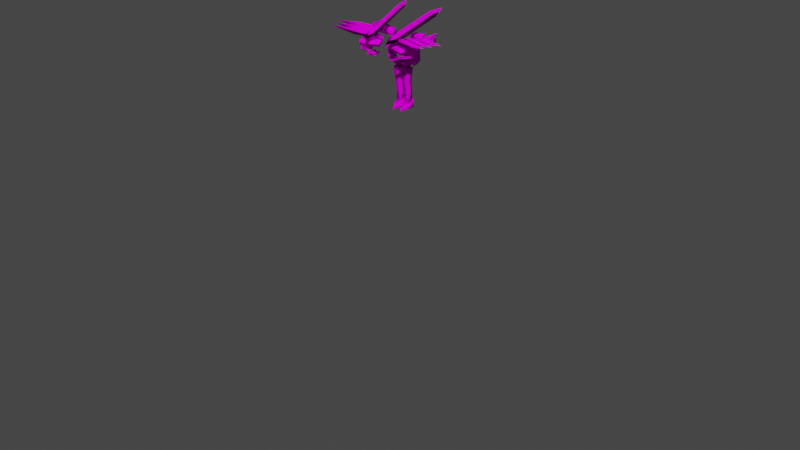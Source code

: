 # Source: s4.blend  (saved by Blender 2.93.21; exported with 4.5.12 LTS)
import bpy
from mathutils import Matrix  # noqa: F401  (used for matrix-valued properties, if any)

bpy.ops.wm.read_factory_settings(use_empty=True)
scene = bpy.context.scene
scene.name = 'Scene'

# ---- collections
col_maindata = bpy.data.collections.new('maindata'); scene.collection.children.link(col_maindata)
col_s4 = bpy.data.collections.new('s4'); scene.collection.children.link(col_s4)
col_h1 = bpy.data.collections.new('h1'); col_s4.children.link(col_h1)
col_a26 = bpy.data.collections.new('a26'); col_s4.children.link(col_a26)
col_b26 = bpy.data.collections.new('b26'); col_s4.children.link(col_b26)
col_l18 = bpy.data.collections.new('l18'); col_s4.children.link(col_l18)
col_r34 = bpy.data.collections.new('r34'); col_s4.children.link(col_r34)
col_r38 = bpy.data.collections.new('r38'); col_s4.children.link(col_r38)
col_r486 = bpy.data.collections.new('r486'); col_s4.children.link(col_r486)
col_bk = bpy.data.collections.new('bk'); scene.collection.children.link(col_bk)
col_b322 = bpy.data.collections.new('b322'); col_bk.children.link(col_b322)
col_a250 = bpy.data.collections.new('a250'); col_bk.children.link(col_a250)
col_l274 = bpy.data.collections.new('l274'); col_bk.children.link(col_l274)
col_r518 = bpy.data.collections.new('r518'); col_bk.children.link(col_r518)
col_r522 = bpy.data.collections.new('r522'); col_bk.children.link(col_r522)

# ---- images (referenced by path relative to the original .blend; pixels are not part of the script)
import os
ASSET_DIR = os.environ.get("B2B_ASSET_DIR", "")  # directory of the original .blend (textures are referenced by path, not embedded)
HERE = os.path.dirname(os.path.abspath(__file__))  # packed textures are extracted next to this script under _unpacked/

def load_image(name, relpath, width, height, colorspace="sRGB"):
    """Load a texture the original file referenced (path relative to the .blend, or extracted next to this script)."""
    p = next((c for c in (os.path.join(HERE, relpath), os.path.join(ASSET_DIR, relpath)) if relpath and os.path.exists(c)), "")
    if p:
        img = bpy.data.images.load(p, check_existing=True)
        img.name = name
    else:  # same state as the original file: an image datablock whose file is absent (Cycles renders it pink)
        img = bpy.data.images.new(name, width, height)
        img.source = "FILE"
        img.filepath = "//" + (relpath or name)
    img.colorspace_settings.name = colorspace
    return img
img_s4__png = load_image('s4_.png', 's4_.png', 1024, 1024, 'sRGB')
img_s4b_png = load_image('s4b.png', 's4b.png', 1024, 1024, 'sRGB')

# ---- materials (node trees are filled in below, after node groups)
mat_0maintex = bpy.data.materials.new('0maintex')
mat_0maintex.use_transparent_shadow = False
mat_maintex = bpy.data.materials.new('maintex')
mat_bk = bpy.data.materials.new('bk')
mat_bk.use_transparent_shadow = False

# ---- node groups
ng_auto_smooth = bpy.data.node_groups.new('Auto Smooth', 'GeometryNodeTree')
_s = ng_auto_smooth.interface.new_socket(name='Geometry', in_out='OUTPUT', socket_type='NodeSocketGeometry')
_s = ng_auto_smooth.interface.new_socket(name='Geometry', in_out='INPUT', socket_type='NodeSocketGeometry')
_s = ng_auto_smooth.interface.new_socket(name='Angle', in_out='INPUT', socket_type='NodeSocketFloat')
_s.subtype = 'ANGLE'
_s.min_value = 0.0
_s.max_value = 3.142
ng_auto_smooth.is_modifier = True
_N = ng_auto_smooth.nodes; _L = ng_auto_smooth.links
n0 = _N.new('NodeGroupOutput'); n0.name = 'Group Output'; n0.location = (480, -100)
n1 = _N.new('NodeGroupInput'); n1.name = 'Group Input'; n1.location = (-420, -300)
n2 = _N.new('NodeGroupInput'); n2.name = 'Group Input.001'; n2.location = (-60, -100)
n3 = _N.new('GeometryNodeSetShadeSmooth'); n3.name = 'Set Shade Smooth'; n3.location = (120, -100)
n3.domain = 'EDGE'
n4 = _N.new('GeometryNodeSetShadeSmooth'); n4.name = 'Set Shade Smooth.001'; n4.location = (300, -100)
n5 = _N.new('GeometryNodeInputMeshEdgeAngle'); n5.name = 'Edge Angle'; n5.location = (-420, -220)
n6 = _N.new('GeometryNodeInputEdgeSmooth'); n6.name = 'Is Edge Smooth'; n6.location = (-60, -160)
n7 = _N.new('GeometryNodeInputShadeSmooth'); n7.name = 'Is Face Smooth'; n7.location = (-240, -340)
n8 = _N.new('FunctionNodeBooleanMath'); n8.name = 'Boolean Math'; n8.location = (-60, -220)
n9 = _N.new('FunctionNodeCompare'); n9.name = 'Compare'; n9.location = (-240, -180)
n9.operation = 'LESS_EQUAL'
_L.new(n5.outputs[0], n9.inputs[0])
_L.new(n4.outputs[0], n0.inputs[0])
_L.new(n1.outputs[1], n9.inputs[1])
_L.new(n9.outputs[0], n8.inputs[0])
_L.new(n7.outputs[0], n8.inputs[1])
_L.new(n2.outputs[0], n3.inputs[0])
_L.new(n6.outputs[0], n3.inputs[1])
_L.new(n3.outputs[0], n4.inputs[0])
_L.new(n8.outputs[0], n3.inputs[2])
n0.is_active_output = True

# ---- material node trees
mat_0maintex.use_nodes = True; mat_0maintex.node_tree.nodes.clear()
_N = mat_0maintex.node_tree.nodes; _L = mat_0maintex.node_tree.links
n0 = _N.new('ShaderNodeOutputMaterial'); n0.name = 'Material Output'; n0.location = (300, 300)
n1 = _N.new('ShaderNodeBsdfPrincipled'); n1.name = 'Principled BSDF'; n1.location = (10, 300)
n1.distribution = 'GGX'
n1.subsurface_method = 'BURLEY'
n1.inputs[2].default_value = 0.0
n1.inputs[3].default_value = 1.45
n1.inputs[13].default_value = 0.0
n1.inputs[27].default_value = (0.0, 0.0, 0.0, 1.0)
n1.inputs[28].default_value = 1.0
n2 = _N.new('ShaderNodeTexImage'); n2.name = 'baseColorTexture'; n2.location = (-433, 207)
n2.label = 'baseColorTexture'
n2.image = img_s4__png
n2.interpolation = 'Closest'
n3 = _N.new('ShaderNodeUVMap'); n3.name = 'UV Map'; n3.location = (-631, 176)
n3.uv_map = 'UVMap'
_L.new(n1.outputs[0], n0.inputs[0])
_L.new(n2.outputs[0], n1.inputs[0])
_L.new(n3.outputs[0], n2.inputs[0])
n0.is_active_output = True
mat_bk.use_nodes = True; mat_bk.node_tree.nodes.clear()
_N = mat_bk.node_tree.nodes; _L = mat_bk.node_tree.links
n0 = _N.new('ShaderNodeOutputMaterial'); n0.name = 'Material Output'; n0.location = (300, 300)
n1 = _N.new('ShaderNodeBsdfPrincipled'); n1.name = 'Principled BSDF'; n1.location = (10, 300)
n1.distribution = 'GGX'
n1.subsurface_method = 'BURLEY'
n1.inputs[2].default_value = 0.0
n1.inputs[3].default_value = 1.45
n1.inputs[13].default_value = 0.0
n1.inputs[27].default_value = (0.0, 0.0, 0.0, 1.0)
n1.inputs[28].default_value = 1.0
n2 = _N.new('ShaderNodeTexImage'); n2.name = 'baseColorTexture'; n2.location = (-433, 207)
n2.label = 'baseColorTexture'
n2.image = img_s4b_png
n2.interpolation = 'Closest'
n3 = _N.new('ShaderNodeUVMap'); n3.name = 'UV Map'; n3.location = (-631, 176)
n3.uv_map = 'UVMap'
_L.new(n1.outputs[0], n0.inputs[0])
_L.new(n2.outputs[0], n1.inputs[0])
_L.new(n3.outputs[0], n2.inputs[0])
n0.is_active_output = True

# ---- world
world_world = bpy.data.worlds.new('World'); scene.world = world_world
world_world.use_nodes = True; world_world.node_tree.nodes.clear()
_N = world_world.node_tree.nodes; _L = world_world.node_tree.links
n0 = _N.new('ShaderNodeOutputWorld'); n0.name = 'World Output'; n0.location = (300, 300)
n1 = _N.new('ShaderNodeBackground'); n1.name = 'Background'; n1.location = (10, 300)
n1.inputs[0].default_value = (0.05088, 0.05088, 0.05088, 1.0)
_L.new(n1.outputs[0], n0.inputs[0])
n0.is_active_output = True
world_world.color = (0.05088, 0.05088, 0.05088)
world_world.use_sun_shadow = False
world_world.sun_shadow_jitter_overblur = 0.0

# ---- meshes
me_bodymesh = bpy.data.meshes.new('BodyMesh')
me_bodymesh.from_pydata([], [], [])
me_bodymesh.materials.append(None)
me_bodymesh.update()
me_head = bpy.data.meshes.new('Head')
me_head.from_pydata([], [], [])
me_head.materials.append(None)
me_head.update()
me_legmesh = bpy.data.meshes.new('LegMesh')
me_legmesh.from_pydata([(0.02878, -0.1234, -0.5716), (0.02878, 0.1234, -0.5716), (0.2755, -0.1234, -0.5716), (0.2755, 0.1234, -0.5716), (0.0482, 0.104, -1.15), (0.0482, -0.104, -1.15), (0.2561, 0.104, -1.15), (0.2561, -0.104, -1.15), (0.06003, 0.09213, -1.761), (0.06003, -0.09213, -1.761), (0.2443, 0.09213, -1.761), (0.2443, -0.09213, -1.761), (0.103, -0.3753, -1.868), (0.07476, 0.03184, -1.711), (0.07476, 0.1332, -1.872), (0.07476, 0.1185, -1.78), (0.2045, -0.3753, -1.868), (0.2327, 0.03184, -1.711), (0.2327, 0.1332, -1.872), (0.2327, 0.1185, -1.78)], [], [(1, 3, 6, 4), (7, 5, 9, 11), (0, 1, 4, 5), (3, 2, 7, 6), (2, 0, 5, 7), (8, 10, 11, 9), (4, 6, 10, 8), (6, 7, 11, 10), (5, 4, 8, 9), (12, 13, 15, 14), (14, 15, 19, 18), (18, 19, 17, 16), (16, 17, 13, 12), (14, 18, 16, 12), (19, 15, 13, 17)])
me_legmesh.polygons.foreach_set('use_smooth', [True] * 15)
_uv = me_legmesh.uv_layers.new(name='UVMap')
_uv.uv.foreach_set('vector', [0.04409, 0.7756, 0.05092, 0.7756, 0.05038, 0.7596, 0.04462, 0.7596, 0.04884, 0.7369, 0.04431, 0.7369, 0.04457, 0.7236, 0.04858, 0.7236, 0.04409, 0.7756, 0.04409, 0.7756, 0.04462, 0.7596, 0.04462, 0.7596, 0.05092, 0.7756, 0.05092, 0.7756, 0.05038, 0.7596, 0.05038, 0.7596, 0.05092, 0.7756, 0.04409, 0.7756, 0.04462, 0.7596, 0.05038, 0.7596, 0.04418, 0.7344, 0.04897, 0.7344, 0.04897, 0.7344, 0.04418, 0.7344, 0.04431, 0.7369, 0.04884, 0.7369, 0.04858, 0.7236, 0.04457, 0.7236, 0.04884, 0.7369, 0.04884, 0.7369, 0.04858, 0.7236, 0.04858, 0.7236, 0.04431, 0.7369, 0.04431, 0.7369, 0.04457, 0.7236, 0.04457, 0.7236, 0.04268, 0.6964, 0.04123, 0.7045, 0.04123, 0.7009, 0.04123, 0.6962, 0.04123, 0.6962, 0.04123, 0.7009, 0.04936, 0.7009, 0.04936, 0.6962, 0.04936, 0.6962, 0.04936, 0.7009, 0.04936, 0.7045, 0.04791, 0.6964, 0.04791, 0.6964, 0.04936, 0.7045, 0.04123, 0.7045, 0.04268, 0.6964, 0.04123, 0.6962, 0.04936, 0.6962, 0.04791, 0.6964, 0.04268, 0.6964, 0.04936, 0.7009, 0.04123, 0.7009, 0.04123, 0.7045, 0.04936, 0.7045])
me_legmesh.materials.append(mat_maintex)
me_legmesh.use_remesh_fix_poles = True
me_legmesh.use_remesh_preserve_attributes = False
me_legmesh.use_mirror_vertex_groups = False
me_legmesh.update()
me_armmesh = bpy.data.meshes.new('ArmMesh')
me_armmesh.from_pydata([], [], [])
me_armmesh.materials.append(None)
me_armmesh.update()
me_cube_006 = bpy.data.meshes.new('Cube.006')
me_cube_006.from_pydata([], [], [])
me_cube_006.materials.append(None)
me_cube_006.update()
me_cylinder = bpy.data.meshes.new('Cylinder')
me_cylinder.from_pydata([(1.821, -2.788, -4.58), (3.023, -3.107, -4.136), (1.724, -1.294, -1.293), (3.358, -3.976, -9.848), (3.961, -2.491, -3.959), (-4.245, -2.561, -3.553), (-3.198, -2.953, -3.436), (-1.387, -1.263, -1.153), (-4.712, -3.334, -7.052), (-2.182, -2.44, -3.725), (-3.898, -3.735, -6.981), (-2.766, -3.171, -7.037), (-3.973, -4.065, -10.36), (-3.509, -4.384, -9.919), (-2.61, -3.768, -9.742), (-3.962, -5.087, -13.85)], [], [(0, 1, 2), (2, 1, 4), (4, 1, 3), (3, 1, 0), (4, 0, 2), (4, 3, 0), (5, 6, 7), (7, 6, 9), (9, 6, 10, 11), (5, 9, 11, 8), (9, 5, 7), (6, 5, 8, 10), (10, 8, 12, 13), (11, 10, 13, 14), (8, 11, 14, 12), (13, 12, 15), (14, 13, 15), (12, 14, 15)])
me_cylinder.polygons.foreach_set('use_smooth', [True] * 18)
_uv = me_cylinder.uv_layers.new(name='UVMap')
_uv.uv.foreach_set('vector', [0.5116, 0.02968, 0.5344, 0.02964, 0.5344, 0.05246, 0.5344, 0.05246, 0.5344, 0.02964, 0.5572, 0.02968, 0.5572, 0.02968, 0.5344, 0.02964, 0.5344, 0.006907, 0.5344, 0.006907, 0.5344, 0.02964, 0.5116, 0.02968, 0.5572, 0.02968, 0.5116, 0.02968, 0.5344, 0.05246, 0.5572, 0.02968, 0.5344, 0.006907, 0.5116, 0.02968, 0.5116, 0.02968, 0.5344, 0.02964, 0.5344, 0.05246, 0.5344, 0.05246, 0.5344, 0.02964, 0.5572, 0.02968, 0.5572, 0.02968, 0.5344, 0.02964, 0.5344, 0.02964, 0.5572, 0.02968, 0.5116, 0.02968, 0.5572, 0.02968, 0.5572, 0.02968, 0.5116, 0.02968, 0.5572, 0.02968, 0.5116, 0.02968, 0.5344, 0.05246, 0.5344, 0.02964, 0.5116, 0.02968, 0.5116, 0.02968, 0.5344, 0.02964, 0.5344, 0.02964, 0.5116, 0.02968, 0.5116, 0.02968, 0.5344, 0.02964, 0.5572, 0.02968, 0.5344, 0.02964, 0.5344, 0.02964, 0.5572, 0.02968, 0.5116, 0.02968, 0.5572, 0.02968, 0.5572, 0.02968, 0.5116, 0.02968, 0.5344, 0.02964, 0.5116, 0.02968, 0.5344, 0.02964, 0.5572, 0.02968, 0.5344, 0.02964, 0.5572, 0.02968, 0.5116, 0.02968, 0.5572, 0.02968, 0.5116, 0.02968])
me_cylinder.materials.append(mat_0maintex)
me_cylinder.use_remesh_fix_poles = True
me_cylinder.use_remesh_preserve_attributes = False
me_cylinder.update()
me_cube_001 = bpy.data.meshes.new('Cube.001')
me_cube_001.from_pydata([(2.11, 0.1716, -2.831), (1.886, -0.2348, -2.738), (1.633, -0.2387, -3.457), (1.571, -0.5967, -1.795), (1.571, 0.1716, -2.091), (1.954, -0.2174, -1.786), (2.187, 0.1716, -1.935), (0.9452, 0.1019, 0.1066), (2.023, 0.1019, -0.8574), (0.8861, -0.4709, -0.1117), (1.809, -0.3141, -1.02), (-1.547e-17, -0.5788, -0.8502), (0.7638, -0.7168, -1.674), (0.0, -0.6329, -0.5888), (0.8333, -0.5619, -1.343), (0.0, 0.134, 0.3671), (-5.415e-17, -0.5607, -0.02541)], [], [(2, 0, 1), (6, 5, 1, 0), (5, 3, 2, 1), (13, 9, 16), (14, 12, 4, 3), (4, 6, 0, 2), (12, 8, 6, 4), (10, 9, 13, 14), (10, 14, 3, 5), (8, 10, 5, 6), (3, 4, 2), (12, 11, 7, 8), (14, 13, 11, 12), (8, 7, 9, 10), (15, 11, 13, 16), (7, 11, 15), (9, 7, 15, 16)])
me_cube_001.polygons.foreach_set('use_smooth', [True] * 17)
_uv = me_cube_001.uv_layers.new(name='UVMap')
_uv.uv.foreach_set('vector', [0.5301, 0.4469, 0.5351, 0.4535, 0.5351, 0.4537, 0.536, 0.4631, 0.536, 0.4633, 0.5351, 0.4537, 0.5351, 0.4535, 0.536, 0.4633, 0.5294, 0.4614, 0.5301, 0.4469, 0.5351, 0.4537, 0.5135, 0.4751, 0.5227, 0.4851, 0.5227, 0.4851, 0.5189, 0.4646, 0.5189, 0.4646, 0.5294, 0.4614, 0.5294, 0.4614, 0.5294, 0.4614, 0.536, 0.4631, 0.5351, 0.4535, 0.5301, 0.4469, 0.5189, 0.4646, 0.5342, 0.4746, 0.536, 0.4631, 0.5294, 0.4614, 0.5342, 0.4748, 0.5227, 0.4851, 0.5135, 0.4751, 0.5189, 0.4646, 0.5342, 0.4748, 0.5189, 0.4646, 0.5294, 0.4614, 0.536, 0.4633, 0.5342, 0.4746, 0.5342, 0.4748, 0.536, 0.4633, 0.536, 0.4631, 0.5294, 0.4614, 0.5294, 0.4614, 0.5301, 0.4469, 0.5189, 0.4646, 0.5141, 0.4752, 0.5227, 0.4849, 0.5342, 0.4746, 0.5189, 0.4646, 0.5135, 0.4751, 0.5141, 0.4752, 0.5189, 0.4646, 0.5342, 0.4746, 0.5227, 0.4849, 0.5227, 0.4851, 0.5342, 0.4748, 0.5227, 0.4849, 0.5141, 0.4752, 0.5135, 0.4751, 0.5227, 0.4851, 0.5227, 0.4849, 0.5141, 0.4752, 0.5227, 0.4849, 0.5227, 0.4851, 0.5227, 0.4849, 0.5227, 0.4849, 0.5227, 0.4851])
me_cube_001.materials.append(mat_0maintex)
me_cube_001.use_remesh_fix_poles = True
me_cube_001.use_remesh_preserve_attributes = False
me_cube_001.update()
me_cylinder_001 = bpy.data.meshes.new('Cylinder.001')
me_cylinder_001.from_pydata([(-4.33e-15, 1.165, -1.976), (3.155e-09, 1.303, 0.02403), (0.866, 0.6647, -1.976), (0.986, 0.7339, 0.02403), (0.866, -0.3353, -1.976), (0.986, -0.4046, 0.02403), (-8.742e-08, -0.8353, -1.976), (-9.638e-08, -0.9738, 0.02403), (-0.866, -0.3353, -1.976), (-0.986, -0.4046, 0.02403), (-0.866, 0.6647, -1.976), (-0.986, 0.7339, 0.02403)], [], [(0, 1, 3, 2), (2, 3, 5, 4), (4, 5, 7, 6), (6, 7, 9, 8), (3, 1, 11, 9, 7, 5), (8, 9, 11, 10), (10, 11, 1, 0), (0, 2, 4, 6, 8, 10)])
me_cylinder_001.polygons.foreach_set('use_smooth', [True] * 8)
_uv = me_cylinder_001.uv_layers.new(name='UVMap')
_uv.uv.foreach_set('vector', [0.5121, 0.01206, 0.5121, 0.02403, 0.5196, 0.0229, 0.5187, 0.01106, 0.5187, 0.01106, 0.5196, 0.0229, 0.5196, 0.02062, 0.5187, 0.009066, 0.5187, 0.009066, 0.5196, 0.02062, 0.5121, 0.01948, 0.5121, 0.008067, 0.5121, 0.008067, 0.5121, 0.01948, 0.5047, 0.02062, 0.5056, 0.009066, 0.5196, 0.0229, 0.5121, 0.02403, 0.5047, 0.0229, 0.5047, 0.02062, 0.5121, 0.01948, 0.5196, 0.02062, 0.5056, 0.009066, 0.5047, 0.02062, 0.5047, 0.0229, 0.5056, 0.01106, 0.5056, 0.01106, 0.5047, 0.0229, 0.5121, 0.02403, 0.5121, 0.01206, 0.5121, 0.01206, 0.5187, 0.01106, 0.5187, 0.009066, 0.5121, 0.008067, 0.5056, 0.009066, 0.5056, 0.01106])
me_cylinder_001.materials.append(mat_0maintex)
me_cylinder_001.use_remesh_fix_poles = True
me_cylinder_001.use_remesh_preserve_attributes = False
me_cylinder_001.update()
me_cube_003 = bpy.data.meshes.new('Cube.003')
me_cube_003.from_pydata([(0.9918, -0.2665, -0.2302), (0.9918, -0.2665, 0.3028), (0.9918, 0.2665, -0.2302), (0.9918, 0.2665, 0.3028), (1.778, -0.2259, -0.2784), (2.155, -0.3515, 0.4267), (1.778, 0.2259, -0.2784), (2.155, 0.3515, 0.4267), (2.871, 0.1727, 0.1981), (2.871, 0.1727, -0.001272), (3.092, 0.378, -0.1289), (2.263, 0.2543, -0.1016), (3.092, 0.378, 0.3076), (2.263, 0.2543, 0.1712), (3.092, -1.239e-07, 0.5258), (2.263, 0.01812, 0.3075), (3.092, -0.378, 0.3076), (2.508, -0.2724, 0.1921), (3.092, -0.378, -0.1289), (2.508, -0.2724, -0.1225), (3.092, -2.341e-07, -0.3472), (2.263, 0.01812, -0.2379), (2.871, -2.12e-07, 0.2978), (2.871, -0.1727, 0.1981), (2.871, -0.1727, -0.001272), (2.871, -2.624e-07, -0.101), (2.807, 0.2508, -0.09796), (2.807, 0.2508, 0.1916), (2.807, -1.344e-07, 0.3364), (2.851, -0.2508, 0.1916), (2.851, -0.2508, -0.09796), (2.807, -2.075e-07, -0.2427)], [], [(0, 1, 3, 2), (2, 3, 7, 6), (6, 7, 5, 4), (4, 5, 1, 0), (2, 6, 4, 0), (7, 3, 1, 5), (14, 28, 29, 16), (10, 12, 8, 9), (26, 11, 13, 27), (12, 27, 28, 14), (18, 20, 25, 24), (27, 13, 15, 28), (18, 30, 31, 20), (20, 10, 9, 25), (28, 15, 17, 29), (20, 31, 26, 10), (16, 18, 24, 23), (29, 17, 19, 30), (13, 11, 21, 19, 17, 15), (9, 8, 22, 23, 24, 25), (30, 19, 21, 31), (16, 29, 30, 18), (12, 14, 22, 8), (31, 21, 11, 26), (14, 16, 23, 22), (10, 26, 27, 12)])
me_cube_003.polygons.foreach_set('use_smooth', [True] * 26)
_uv = me_cube_003.uv_layers.new(name='UVMap')
_uv.uv.foreach_set('vector', [0.5064, 0.07383, 0.5064, 0.08262, 0.5064, 0.08262, 0.5064, 0.07383, 0.5064, 0.07383, 0.5064, 0.08262, 0.5256, 0.08467, 0.5193, 0.07303, 0.5193, 0.07303, 0.5256, 0.08467, 0.5256, 0.08467, 0.5193, 0.07303, 0.5193, 0.07303, 0.5256, 0.08467, 0.5064, 0.08262, 0.5064, 0.07383, 0.5064, 0.07383, 0.5193, 0.07303, 0.5193, 0.07303, 0.5064, 0.07383, 0.5256, 0.08467, 0.5064, 0.08262, 0.5064, 0.08262, 0.5256, 0.08467, 0.5491, 0.04704, 0.5386, 0.04003, 0.5402, 0.03467, 0.5491, 0.03896, 0.5491, 0.0228, 0.5491, 0.03896, 0.541, 0.03491, 0.541, 0.02752, 0.5386, 0.02394, 0.5184, 0.02381, 0.5184, 0.03391, 0.5386, 0.03467, 0.5491, 0.03896, 0.5386, 0.03467, 0.5386, 0.04003, 0.5491, 0.04704, 0.5491, 0.0228, 0.5491, 0.01472, 0.541, 0.02383, 0.541, 0.02752, 0.5386, 0.03467, 0.5184, 0.03391, 0.5184, 0.03896, 0.5386, 0.04003, 0.5491, 0.0228, 0.5402, 0.02394, 0.5386, 0.01858, 0.5491, 0.01472, 0.5491, 0.01472, 0.5491, 0.0228, 0.541, 0.02752, 0.541, 0.02383, 0.5386, 0.04003, 0.5184, 0.03896, 0.5275, 0.03468, 0.5402, 0.03467, 0.5491, 0.01472, 0.5386, 0.01858, 0.5386, 0.02394, 0.5491, 0.0228, 0.5491, 0.03896, 0.5491, 0.0228, 0.541, 0.02752, 0.541, 0.03491, 0.5402, 0.03467, 0.5275, 0.03468, 0.5275, 0.02304, 0.5402, 0.02394, 0.5184, 0.03391, 0.5184, 0.02381, 0.5184, 0.01876, 0.5275, 0.02304, 0.5275, 0.03468, 0.5184, 0.03896, 0.541, 0.02752, 0.541, 0.03491, 0.541, 0.0386, 0.541, 0.03491, 0.541, 0.02752, 0.541, 0.02383, 0.5402, 0.02394, 0.5275, 0.02304, 0.5184, 0.01876, 0.5386, 0.01858, 0.5491, 0.03896, 0.5402, 0.03467, 0.5402, 0.02394, 0.5491, 0.0228, 0.5491, 0.03896, 0.5491, 0.04704, 0.541, 0.0386, 0.541, 0.03491, 0.5386, 0.01858, 0.5184, 0.01876, 0.5184, 0.02381, 0.5386, 0.02394, 0.5491, 0.04704, 0.5491, 0.03896, 0.541, 0.03491, 0.541, 0.0386, 0.5491, 0.0228, 0.5386, 0.02394, 0.5386, 0.03467, 0.5491, 0.03896])
me_cube_003.materials.append(mat_bk)
me_cube_003.use_remesh_fix_poles = True
me_cube_003.use_remesh_preserve_attributes = False
me_cube_003.update()
me_cube = bpy.data.meshes.new('Cube')
me_cube.from_pydata([(1.63e-08, -0.1302, -0.7044), (1.63e-08, -0.04452, 1.297), (1.63e-08, 0.005886, -0.7044), (1.63e-08, 0.08879, 1.27), (0.8204, 0.1184, -0.7474), (0.8503, 0.0937, 0.6754), (0.8204, 0.2545, -0.7474), (0.8503, 0.227, 0.6481), (0.3304, 0.005886, -0.7543), (0.2206, 0.08679, 1.26), (0.3304, -0.1302, -0.7543), (0.2206, -0.04653, 1.288), (1.63e-08, -0.2903, -0.05269), (1.63e-08, -0.157, -0.07999), (0.7318, 0.02637, -0.0604), (0.7318, -0.1069, -0.0331), (0.4002, -0.2903, -0.06266), (0.4002, -0.157, -0.08997), (0.679, 0.1184, -1.311), (0.679, 0.2545, -1.311), (0.3287, 0.005886, -1.268), (0.3287, -0.1302, -1.268), (1.63e-08, -0.1674, 0.5475), (1.63e-08, -0.03412, 0.5202), (0.7505, 0.1267, 0.3179), (0.7505, -0.00662, 0.3452), (0.3902, -0.3883, 0.2687), (0.3902, -0.255, 0.2414)], [], [(22, 1, 3, 23), (27, 9, 7, 24), (24, 7, 5, 25), (26, 11, 1, 22), (10, 8, 20, 21), (9, 3, 1, 11), (7, 9, 11, 5), (2, 8, 10, 0), (25, 5, 11, 26), (23, 3, 9, 27), (2, 13, 17, 8), (4, 15, 16, 10), (10, 16, 12, 0), (6, 14, 15, 4), (8, 17, 14, 6), (0, 12, 13, 2), (20, 19, 18, 21), (6, 4, 18, 19), (8, 6, 19, 20), (4, 10, 21, 18), (13, 23, 27, 17), (15, 25, 26, 16), (16, 26, 22, 12), (14, 24, 25, 15), (17, 27, 24, 14), (12, 22, 23, 13)])
me_cube.polygons.foreach_set('use_smooth', [True] * 26)
_uv = me_cube.uv_layers.new(name='UVMap')
_uv.uv.foreach_set('vector', [0.5286, 0.0895, 0.5302, 0.09895, 0.5302, 0.0986, 0.5286, 0.08916, 0.5162, 0.1312, 0.514, 0.1442, 0.5221, 0.1364, 0.5208, 0.1322, 0.5208, 0.1322, 0.5221, 0.1364, 0.5221, 0.1368, 0.5208, 0.1326, 0.5329, 0.08516, 0.533, 0.09835, 0.5302, 0.09895, 0.5286, 0.0895, 0.5154, 0.1185, 0.5154, 0.1185, 0.5154, 0.1119, 0.5154, 0.1119, 0.5329, 0.09801, 0.5302, 0.0986, 0.5302, 0.09895, 0.533, 0.09835, 0.5221, 0.1364, 0.514, 0.1442, 0.514, 0.1446, 0.5221, 0.1368, 0.5112, 0.1191, 0.5154, 0.1185, 0.5154, 0.1185, 0.5112, 0.1191, 0.5208, 0.1326, 0.5221, 0.1368, 0.514, 0.1446, 0.5162, 0.1316, 0.5286, 0.08916, 0.5302, 0.0986, 0.5329, 0.09801, 0.5329, 0.08481, 0.5112, 0.1191, 0.5112, 0.1271, 0.5163, 0.127, 0.5154, 0.1185, 0.5911, 0.14, 0.5555, 0.09797, 0.5155, 0.06459, 0.5509, 0.1048, 0.5154, 0.1185, 0.5163, 0.1273, 0.5112, 0.1275, 0.5112, 0.1191, 0.5911, 0.14, 0.5554, 0.09851, 0.5555, 0.09797, 0.5911, 0.14, 0.5509, 0.1048, 0.5154, 0.06519, 0.5554, 0.09851, 0.5911, 0.14, 0.5112, 0.1191, 0.5112, 0.1275, 0.5112, 0.1271, 0.5112, 0.1191, 0.5154, 0.1119, 0.5199, 0.1114, 0.5199, 0.1114, 0.5154, 0.1119, 0.5217, 0.1186, 0.5217, 0.1186, 0.5199, 0.1114, 0.5199, 0.1114, 0.5154, 0.1185, 0.5217, 0.1186, 0.5199, 0.1114, 0.5154, 0.1119, 0.5217, 0.1186, 0.5154, 0.1185, 0.5154, 0.1119, 0.5199, 0.1114, 0.5112, 0.1271, 0.5112, 0.1348, 0.5162, 0.1312, 0.5163, 0.127, 0.5213, 0.1276, 0.5208, 0.1326, 0.5162, 0.1316, 0.5163, 0.1273, 0.5163, 0.1273, 0.5162, 0.1316, 0.5112, 0.1351, 0.5112, 0.1275, 0.5213, 0.1272, 0.5208, 0.1322, 0.5208, 0.1326, 0.5213, 0.1276, 0.5163, 0.127, 0.5162, 0.1312, 0.5208, 0.1322, 0.5213, 0.1272, 0.5112, 0.1275, 0.5112, 0.1351, 0.5112, 0.1348, 0.5112, 0.1271])
me_cube.materials.append(mat_bk)
me_cube.use_remesh_fix_poles = True
me_cube.use_remesh_preserve_attributes = False
me_cube.update()
me_legmesh_001 = bpy.data.meshes.new('LegMesh.001')
me_legmesh_001.from_pydata([(0.02878, -0.1234, -0.5716), (0.02878, 0.1234, -0.5716), (0.2755, -0.1234, -0.5716), (0.2755, 0.1234, -0.5716), (0.06367, 0.08849, -0.9852), (0.06367, -0.08849, -0.9852), (0.2407, 0.08849, -0.9852), (0.2407, -0.08849, -0.9852), (0.07374, 0.1423, -1.387), (0.07374, -0.01454, -1.387), (0.2306, 0.1423, -1.387), (0.2306, -0.01454, -1.387), (0.05367, 0.2031, -1.619), (0.03612, 0.1811, -1.852), (0.05367, -0.1, -1.718), (0.04373, -0.1037, -1.863), (0.2306, -0.03995, -1.752), (0.2306, 0.08755, -1.679), (0.07374, -0.03995, -1.752), (0.07374, 0.08755, -1.679), (0.2493, -0.1037, -1.863), (0.2394, -0.1, -1.718), (0.2569, 0.1811, -1.852), (0.2394, 0.2031, -1.619), (0.1465, 0.2031, -1.863), (0.1465, 0.2728, -1.571), (0.1465, -0.3458, -1.893), (0.1465, -0.2687, -1.81)], [], [(1, 3, 6, 4), (7, 5, 9, 11), (0, 1, 4, 5), (3, 2, 7, 6), (2, 0, 5, 7), (10, 11, 16, 17), (4, 6, 10, 8), (6, 7, 11, 10), (5, 4, 8, 9), (15, 14, 12, 13), (9, 8, 19, 18), (19, 17, 16, 18), (8, 10, 17, 19), (24, 25, 23, 22), (11, 9, 18, 16), (22, 23, 21, 20), (26, 27, 14, 15), (24, 22, 20, 26), (25, 12, 14, 27), (23, 25, 27, 21), (13, 24, 26, 15), (20, 21, 27, 26), (13, 12, 25, 24)])
me_legmesh_001.polygons.foreach_set('use_smooth', [True] * 23)
_uv = me_legmesh_001.uv_layers.new(name='UVMap')
_uv.uv.foreach_set('vector', [0.5105, 0.1581, 0.5174, 0.1581, 0.5168, 0.1421, 0.5111, 0.1421, 0.5403, 0.2759, 0.5403, 0.1305, 0.554, 0.1387, 0.554, 0.2676, 0.5105, 0.1581, 0.5105, 0.1581, 0.5111, 0.1421, 0.5111, 0.1421, 0.5174, 0.1581, 0.5174, 0.1581, 0.5168, 0.1421, 0.5168, 0.1421, 0.5174, 0.1581, 0.5105, 0.1581, 0.5111, 0.1421, 0.5168, 0.1421, 0.5192, 0.08587, 0.5192, 0.08587, 0.5192, 0.0758, 0.5192, 0.07782, 0.512, 0.07217, 0.512, 0.08772, 0.5171, 0.08684, 0.5171, 0.07305, 0.5403, 0.2759, 0.5403, 0.2759, 0.554, 0.2676, 0.554, 0.2676, 0.5403, 0.1305, 0.5403, 0.1305, 0.554, 0.1387, 0.554, 0.1387, 0.5099, 0.1057, 0.5108, 0.1185, 0.5108, 0.1271, 0.5093, 0.1067, 0.5149, 0.08587, 0.5149, 0.08587, 0.5149, 0.07782, 0.5149, 0.0758, 0.04418, 0.7344, 0.04897, 0.7344, 0.04897, 0.7344, 0.04418, 0.7344, 0.5149, 0.08587, 0.5192, 0.08587, 0.5192, 0.07782, 0.5149, 0.07782, 0.5189, 0.1057, 0.5189, 0.1313, 0.5271, 0.1271, 0.5286, 0.1067, 0.554, 0.2676, 0.554, 0.1387, 0.554, 0.1387, 0.554, 0.2676, 0.5286, 0.1067, 0.5271, 0.1271, 0.5271, 0.1185, 0.5279, 0.1057, 0.5189, 0.1032, 0.5189, 0.1104, 0.5108, 0.1185, 0.5099, 0.1057, 0.5189, 0.1057, 0.5286, 0.1067, 0.5279, 0.1057, 0.5189, 0.1032, 0.5491, 0.1398, 0.541, 0.1357, 0.541, 0.127, 0.5491, 0.119, 0.5573, 0.1357, 0.5491, 0.1398, 0.5491, 0.119, 0.5573, 0.127, 0.5093, 0.1067, 0.5189, 0.1057, 0.5189, 0.1032, 0.5099, 0.1057, 0.5279, 0.1057, 0.5271, 0.1185, 0.5189, 0.1104, 0.5189, 0.1032, 0.5093, 0.1067, 0.5108, 0.1271, 0.5189, 0.1313, 0.5189, 0.1057])
me_legmesh_001.materials.append(mat_maintex)
me_legmesh_001.use_remesh_fix_poles = True
me_legmesh_001.use_remesh_preserve_attributes = False
me_legmesh_001.use_mirror_vertex_groups = False
me_legmesh_001.update()
me_cube_004 = bpy.data.meshes.new('Cube.004')
me_cube_004.from_pydata([(2.862, -1.943, -3.899), (1.698, -1.53, -0.817), (2.922, 0.4113, -3.736), (1.619, 0.691, -0.412), (3.109, -2.055, -3.743), (2.028, -1.641, -0.6615), (3.169, 0.3001, -3.581), (1.949, 0.5798, -0.2565), (1.563, 1.084, -1.094), (1.013, 1.094, 1.209), (1.563, 1.503, -0.6264), (1.013, 1.403, 1.209), (0.0, 2.234, -0.8044), (0.0, 1.556, 1.187), (0.0, 0.9317, -2.29), (0.0, 0.9412, 1.187), (2.375, -2.097, -2.626), (2.484, 0.6279, -2.337), (2.731, 0.5168, -2.182), (2.622, -2.208, -2.471), (2.451, 0.5838, -2.605), (2.557, 0.567, -2.917), (1.341, -3.362, -3.724), (1.358, -3.371, -3.889), (0.7237, -2.875, -1.64), (0.8256, -2.986, -1.484), (0.506, -3.598, -3.633), (0.5822, -3.709, -3.478), (1.435, -3.483, -3.731), (1.418, -3.475, -3.567), (3.032, 0.3535, -2.618), (2.926, 0.3703, -2.306), (2.885, -2.328, -2.866), (2.305, -2.098, -2.853), (2.41, -2.115, -3.165), (2.779, -2.311, -2.554), (2.032, 1.884, -2.436), (2.06, 1.905, -2.536), (2.214, 1.967, -2.44), (2.187, 1.946, -2.34), (1.54, 2.013, -0.466), (1.665, 1.934, -0.355), (1.747, 2.102, -1.233), (1.873, 2.022, -1.122), (2.657, 0.6561, -3.137), (2.763, 0.6393, -3.45), (1.404, -3.29, -4.257), (1.421, -3.298, -4.422), (1.499, -3.411, -4.264), (1.481, -3.402, -4.099), (3.238, 0.4259, -3.151), (3.132, 0.4427, -2.839), (3.091, -2.256, -3.399), (2.511, -2.026, -3.385), (2.616, -2.042, -3.698), (2.985, -2.239, -3.087), (2.071, 1.97, -2.666), (2.099, 1.99, -2.765), (2.253, 2.053, -2.67), (2.225, 2.032, -2.57)], [], [(16, 1, 3, 17), (3, 7, 41, 40), (18, 7, 5, 19), (19, 5, 25, 27), (34, 33, 20, 21), (7, 3, 1, 5), (12, 13, 11, 10), (10, 11, 9, 8), (12, 10, 8, 14), (11, 13, 15, 9), (8, 9, 15, 14), (4, 19, 16, 0), (6, 18, 19, 4), (2, 17, 18, 6), (0, 16, 17, 2), (28, 29, 22, 23), (32, 35, 29, 28), (20, 31, 39, 36), (34, 32, 28, 23), (27, 25, 24, 26), (1, 16, 26, 24), (16, 19, 27, 26), (5, 1, 24, 25), (35, 33, 22, 29), (31, 20, 33, 35), (21, 30, 32, 34), (30, 31, 35, 32), (23, 22, 33, 34), (37, 36, 39, 38), (21, 20, 36, 37), (31, 30, 38, 39), (30, 21, 37, 38), (42, 40, 41, 43), (17, 3, 40, 42), (18, 17, 42, 43), (7, 18, 43, 41), (54, 53, 44, 45), (48, 49, 46, 47), (52, 55, 49, 48), (44, 51, 59, 56), (54, 52, 48, 47), (55, 53, 46, 49), (51, 44, 53, 55), (45, 50, 52, 54), (50, 51, 55, 52), (47, 46, 53, 54), (57, 56, 59, 58), (45, 44, 56, 57), (51, 50, 58, 59), (50, 45, 57, 58)])
me_cube_004.polygons.foreach_set('use_smooth', [True] * 50)
_uv = me_cube_004.uv_layers.new(name='UVMap')
_uv.uv.foreach_set('vector', [0.5142, 0.07716, 0.5144, 0.08131, 0.5191, 0.08178, 0.5192, 0.07779, 0.5191, 0.08178, 0.5191, 0.08178, 0.5219, 0.08226, 0.5219, 0.08226, 0.5192, 0.07779, 0.5191, 0.08178, 0.5144, 0.08131, 0.5142, 0.07716, 0.5592, 0.0967, 0.5614, 0.1421, 0.5159, 0.1443, 0.5067, 0.09544, 0.5141, 0.0762, 0.5141, 0.07684, 0.5191, 0.07736, 0.5191, 0.07672, 0.5191, 0.08178, 0.5191, 0.08178, 0.5144, 0.08131, 0.5144, 0.08131, 0.5185, 0.0254, 0.5139, 0.03473, 0.513, 0.03387, 0.514, 0.02579, 0.514, 0.02579, 0.513, 0.03387, 0.5111, 0.03387, 0.5114, 0.02289, 0.5185, 0.0254, 0.514, 0.02579, 0.5114, 0.02289, 0.5105, 0.0162, 0.513, 0.03387, 0.5139, 0.03473, 0.5101, 0.03473, 0.5111, 0.03387, 0.5114, 0.02289, 0.5111, 0.03387, 0.5101, 0.03473, 0.5105, 0.0162, 0.5146, 0.07449, 0.5142, 0.07716, 0.5142, 0.07716, 0.5146, 0.07449, 0.5189, 0.07492, 0.5192, 0.07779, 0.5142, 0.07716, 0.5146, 0.07449, 0.5189, 0.07492, 0.5192, 0.07779, 0.5192, 0.07779, 0.5189, 0.07492, 0.5146, 0.07449, 0.5142, 0.07716, 0.5192, 0.07779, 0.5189, 0.07492, 0.5099, 0.07595, 0.5099, 0.07629, 0.5099, 0.07629, 0.5099, 0.07595, 0.5141, 0.0762, 0.5141, 0.07684, 0.5099, 0.07629, 0.5099, 0.07595, 0.5191, 0.07736, 0.5191, 0.07736, 0.5218, 0.0782, 0.5218, 0.0782, 0.5141, 0.0762, 0.5141, 0.0762, 0.5099, 0.07595, 0.5099, 0.07595, 0.5067, 0.09544, 0.5159, 0.1443, 0.5159, 0.1443, 0.5067, 0.09544, 0.5614, 0.1421, 0.5592, 0.0967, 0.5067, 0.09544, 0.5159, 0.1443, 0.5592, 0.0967, 0.5592, 0.0967, 0.5067, 0.09544, 0.5067, 0.09544, 0.5614, 0.1421, 0.5614, 0.1421, 0.5159, 0.1443, 0.5159, 0.1443, 0.5141, 0.07684, 0.5141, 0.07684, 0.5099, 0.07629, 0.5099, 0.07629, 0.5191, 0.07736, 0.5191, 0.07736, 0.5141, 0.07684, 0.5141, 0.07684, 0.5191, 0.07672, 0.5191, 0.07672, 0.5141, 0.0762, 0.5141, 0.0762, 0.5191, 0.07672, 0.5191, 0.07736, 0.5141, 0.07684, 0.5141, 0.0762, 0.5099, 0.07595, 0.5099, 0.07629, 0.5141, 0.07684, 0.5141, 0.0762, 0.5218, 0.07772, 0.5218, 0.0782, 0.5218, 0.0782, 0.5218, 0.07772, 0.5191, 0.07672, 0.5191, 0.07736, 0.5218, 0.0782, 0.5218, 0.07772, 0.5191, 0.07736, 0.5191, 0.07672, 0.5218, 0.07772, 0.5218, 0.0782, 0.5191, 0.07672, 0.5191, 0.07672, 0.5218, 0.07772, 0.5218, 0.07772, 0.5222, 0.08065, 0.5219, 0.08226, 0.5219, 0.08226, 0.5222, 0.08065, 0.5192, 0.07779, 0.5191, 0.08178, 0.5219, 0.08226, 0.5222, 0.08065, 0.5192, 0.07779, 0.5192, 0.07779, 0.5222, 0.08065, 0.5222, 0.08065, 0.5191, 0.08178, 0.5192, 0.07779, 0.5222, 0.08065, 0.5219, 0.08226, 0.5143, 0.07508, 0.5143, 0.07572, 0.5193, 0.07624, 0.5193, 0.0756, 0.5101, 0.07483, 0.5101, 0.07517, 0.5101, 0.07517, 0.5101, 0.07483, 0.5143, 0.07508, 0.5143, 0.07572, 0.5101, 0.07517, 0.5101, 0.07483, 0.5193, 0.07624, 0.5193, 0.07624, 0.522, 0.07708, 0.522, 0.07708, 0.5143, 0.07508, 0.5143, 0.07508, 0.5101, 0.07483, 0.5101, 0.07483, 0.5143, 0.07572, 0.5143, 0.07572, 0.5101, 0.07517, 0.5101, 0.07517, 0.5193, 0.07624, 0.5193, 0.07624, 0.5143, 0.07572, 0.5143, 0.07572, 0.5193, 0.0756, 0.5193, 0.0756, 0.5143, 0.07508, 0.5143, 0.07508, 0.5193, 0.0756, 0.5193, 0.07624, 0.5143, 0.07572, 0.5143, 0.07508, 0.5101, 0.07483, 0.5101, 0.07517, 0.5143, 0.07572, 0.5143, 0.07508, 0.522, 0.0766, 0.522, 0.07708, 0.522, 0.07708, 0.522, 0.0766, 0.5193, 0.0756, 0.5193, 0.07624, 0.522, 0.07708, 0.522, 0.0766, 0.5193, 0.07624, 0.5193, 0.0756, 0.522, 0.0766, 0.522, 0.07708, 0.5193, 0.0756, 0.5193, 0.0756, 0.522, 0.0766, 0.522, 0.0766])
me_cube_004.materials.append(mat_bk)
me_cube_004.use_remesh_fix_poles = True
me_cube_004.use_remesh_preserve_attributes = False
me_cube_004.update()
me_cube_005 = bpy.data.meshes.new('Cube.005')
me_cube_005.from_pydata([(2.731, -0.0609, 0.385), (2.218, -0.7096, 2.214), (0.8739, -0.5077, 0.7737), (0.5384, -0.739, 1.743), (2.74, 0.6125, 0.3357), (2.205, 0.1436, 2.251), (0.8603, 0.3456, 0.8115), (0.5248, 0.1142, 1.781), (2.302, -0.06841, 0.2646), (1.789, -0.7171, 2.093), (2.31, 0.605, 0.2153), (1.775, 0.1361, 2.131), (3.089, 0.4823, -1.484), (3.085, 0.7425, -1.473), (2.958, 0.48, -1.521), (2.954, 0.7402, -1.51), (0.4845, 0.3049, 1.284), (2.846, 1.386, 1.518), (4.939, 2.231, 2.53), (2.696, 1.159, 2.232), (2.705, 2.235, 1.922), (1.899, 1.176, 1.37), (1.797, 0.9924, 1.977), (1.865, 1.942, 1.73), (0.7803, 0.1209, 0.5959), (3.142, 1.202, 0.83), (5.234, 2.047, 1.842), (2.991, 0.975, 1.544), (3.001, 2.051, 1.234), (2.195, 0.9921, 0.6825), (2.092, 0.8083, 1.289), (2.16, 1.758, 1.042), (1.089, -0.07364, -0.1075), (3.451, 1.007, 0.1266), (5.543, 1.852, 1.138), (3.3, 0.7805, 0.841), (3.31, 1.856, 0.5307), (2.504, 0.7976, -0.02091), (2.401, 0.6138, 0.586), (2.469, 1.563, 0.3386), (1.147, -1.586, 2.625), (1.84, -2.34, 1.248), (1.834, -3.613, 0.264), (1.249, -3.178, 1.138), (1.693, -3.307, 1.33), (1.65, -1.906, 1.863), (1.07, -2.692, 1.809), (1.524, -2.797, 1.897), (1.809, -0.7843, 2.653), (2.503, -1.538, 1.276), (2.496, -2.811, 0.2918), (1.911, -2.376, 1.166), (2.355, -2.505, 1.357), (2.312, -1.104, 1.891), (1.732, -1.89, 1.837), (2.186, -1.995, 1.925), (1.093, 1.243, 2.81), (1.315, 3.102, -2.742), (1.92, 3.435, -3.827), (2.133, 2.785, -2.632), (1.681, 3.771, -2.57), (0.7225, 1.728, 1.722), (1.724, 1.405, 1.897), (1.203, 2.351, 1.805)], [], [(8, 9, 3, 2), (2, 3, 7, 6), (10, 11, 5, 4), (4, 5, 1, 0), (10, 4, 13, 15), (11, 9, 1, 5), (7, 3, 9, 11), (2, 6, 10, 8), (6, 7, 11, 10), (0, 1, 9, 8), (14, 15, 13, 12), (4, 0, 12, 13), (8, 10, 15, 14), (0, 8, 14, 12), (16, 23, 21), (17, 20, 18), (18, 20, 19), (19, 20, 23, 22), (21, 23, 20, 17), (22, 23, 16), (24, 31, 29), (25, 28, 26), (26, 28, 27), (27, 28, 31, 30), (29, 31, 28, 25), (30, 31, 24), (32, 39, 37), (33, 36, 34), (34, 36, 35), (35, 36, 39, 38), (37, 39, 36, 33), (38, 39, 32), (40, 47, 45), (41, 44, 42), (40, 45, 41, 42, 43, 46), (42, 44, 43), (43, 44, 47, 46), (43, 42, 41), (45, 47, 44, 41), (46, 45, 41, 43), (46, 40, 45), (46, 47, 40), (48, 55, 53), (49, 52, 50), (48, 53, 49, 50, 51, 54), (50, 52, 51), (51, 52, 55, 54), (51, 50, 49), (53, 55, 52, 49), (54, 53, 49, 51), (54, 48, 53), (54, 55, 48), (56, 63, 61), (57, 60, 58), (56, 61, 57, 58, 59, 62), (58, 60, 59), (59, 60, 63, 62), (59, 58, 57), (61, 63, 60, 57), (62, 61, 57, 59), (62, 56, 61), (62, 63, 56), (26, 27, 25), (34, 35, 33), (18, 19, 17), (21, 17, 19, 22), (29, 25, 27, 30), (37, 33, 35, 38), (32, 37, 38), (24, 29, 30), (16, 21, 22)])
me_cube_005.polygons.foreach_set('use_smooth', [True] * 71)
_uv = me_cube_005.uv_layers.new(name='UVMap')
_uv.uv.foreach_set('vector', [0.5124, 0.1999, 0.51, 0.2106, 0.5115, 0.2133, 0.5125, 0.2078, 0.5125, 0.2078, 0.5115, 0.2133, 0.5137, 0.2137, 0.5146, 0.2081, 0.5146, 0.2, 0.5125, 0.211, 0.512, 0.2099, 0.5143, 0.1986, 0.5143, 0.1986, 0.512, 0.2099, 0.5094, 0.2095, 0.512, 0.1984, 0.5146, 0.2, 0.5143, 0.1986, 0.5153, 0.191, 0.5154, 0.1915, 0.5125, 0.211, 0.51, 0.2106, 0.5094, 0.2095, 0.512, 0.2099, 0.5137, 0.2137, 0.5115, 0.2133, 0.51, 0.2106, 0.5125, 0.211, 0.5125, 0.2078, 0.5146, 0.2081, 0.5146, 0.2, 0.5124, 0.1999, 0.5146, 0.2081, 0.5137, 0.2137, 0.5125, 0.211, 0.5146, 0.2, 0.512, 0.1984, 0.5094, 0.2095, 0.51, 0.2106, 0.5124, 0.1999, 0.5148, 0.1915, 0.5154, 0.1915, 0.5153, 0.191, 0.5147, 0.191, 0.5143, 0.1986, 0.512, 0.1984, 0.5147, 0.191, 0.5153, 0.191, 0.5124, 0.1999, 0.5146, 0.2, 0.5154, 0.1915, 0.5148, 0.1915, 0.512, 0.1984, 0.5124, 0.1999, 0.5148, 0.1915, 0.5147, 0.191, 0.531, 0.08571, 0.5245, 0.08488, 0.5268, 0.08174, 0.5232, 0.07826, 0.5192, 0.08421, 0.5106, 0.07346, 0.5106, 0.07346, 0.5192, 0.08421, 0.5245, 0.08583, 0.5964, 0.1061, 0.6419, 0.04609, 0.7729, 0.1724, 0.7384, 0.2191, 0.8054, 0.139, 0.7729, 0.1724, 0.6419, 0.04609, 0.6831, 0.001182, 0.5275, 0.08578, 0.5245, 0.08488, 0.531, 0.08571, 0.531, 0.08571, 0.5245, 0.08488, 0.5268, 0.08174, 0.5232, 0.07826, 0.5192, 0.08421, 0.5106, 0.07346, 0.5106, 0.07346, 0.5192, 0.08421, 0.5245, 0.08583, 0.5964, 0.1061, 0.6419, 0.04609, 0.7729, 0.1724, 0.7384, 0.2191, 0.8054, 0.139, 0.7729, 0.1724, 0.6419, 0.04609, 0.6831, 0.001182, 0.5275, 0.08578, 0.5245, 0.08488, 0.531, 0.08571, 0.531, 0.08571, 0.5245, 0.08488, 0.5268, 0.08174, 0.5232, 0.07826, 0.5192, 0.08421, 0.5106, 0.07346, 0.5106, 0.07346, 0.5192, 0.08421, 0.5245, 0.08583, 0.5964, 0.1061, 0.6419, 0.04609, 0.7729, 0.1724, 0.7384, 0.2191, 0.8054, 0.139, 0.7729, 0.1724, 0.6419, 0.04609, 0.6831, 0.001182, 0.5275, 0.08578, 0.5245, 0.08488, 0.531, 0.08571, 0.6473, 0.2114, 0.6389, 0.2082, 0.6398, 0.2051, 0.6337, 0.2011, 0.6333, 0.2052, 0.617, 0.197, 0.6473, 0.2114, 0.6398, 0.2051, 0.6337, 0.2011, 0.617, 0.197, 0.6302, 0.2063, 0.6366, 0.2094, 0.617, 0.197, 0.6333, 0.2052, 0.6302, 0.2063, 0.6302, 0.2063, 0.6333, 0.2052, 0.6389, 0.2082, 0.6366, 0.2094, 0.6302, 0.2063, 0.617, 0.197, 0.6337, 0.2011, 0.6398, 0.2051, 0.6389, 0.2082, 0.6333, 0.2052, 0.6337, 0.2011, 0.6366, 0.2094, 0.6398, 0.2051, 0.6337, 0.2011, 0.6302, 0.2063, 0.6366, 0.2094, 0.6473, 0.2114, 0.6398, 0.2051, 0.6366, 0.2094, 0.6389, 0.2082, 0.6473, 0.2114, 0.6473, 0.2114, 0.6389, 0.2082, 0.6398, 0.2051, 0.6337, 0.2011, 0.6333, 0.2052, 0.617, 0.197, 0.6473, 0.2114, 0.6398, 0.2051, 0.6337, 0.2011, 0.617, 0.197, 0.6302, 0.2063, 0.6366, 0.2094, 0.617, 0.197, 0.6333, 0.2052, 0.6302, 0.2063, 0.6302, 0.2063, 0.6333, 0.2052, 0.6389, 0.2082, 0.6366, 0.2094, 0.6302, 0.2063, 0.617, 0.197, 0.6337, 0.2011, 0.6398, 0.2051, 0.6389, 0.2082, 0.6333, 0.2052, 0.6337, 0.2011, 0.6366, 0.2094, 0.6398, 0.2051, 0.6337, 0.2011, 0.6302, 0.2063, 0.6366, 0.2094, 0.6473, 0.2114, 0.6398, 0.2051, 0.6366, 0.2094, 0.6389, 0.2082, 0.6473, 0.2114, 0.6473, 0.2114, 0.6389, 0.2082, 0.6398, 0.2051, 0.6337, 0.2011, 0.6333, 0.2052, 0.617, 0.197, 0.6473, 0.2114, 0.6398, 0.2051, 0.6337, 0.2011, 0.617, 0.197, 0.6302, 0.2063, 0.6366, 0.2094, 0.617, 0.197, 0.6333, 0.2052, 0.6302, 0.2063, 0.6302, 0.2063, 0.6333, 0.2052, 0.6389, 0.2082, 0.6366, 0.2094, 0.6302, 0.2063, 0.617, 0.197, 0.6337, 0.2011, 0.6398, 0.2051, 0.6389, 0.2082, 0.6333, 0.2052, 0.6337, 0.2011, 0.6366, 0.2094, 0.6398, 0.2051, 0.6337, 0.2011, 0.6302, 0.2063, 0.6366, 0.2094, 0.6473, 0.2114, 0.6398, 0.2051, 0.6366, 0.2094, 0.6389, 0.2082, 0.6473, 0.2114, 0.5106, 0.07346, 0.5245, 0.08583, 0.5232, 0.07826, 0.5106, 0.07346, 0.5245, 0.08583, 0.5232, 0.07826, 0.5106, 0.07346, 0.5245, 0.08583, 0.5232, 0.07826, 0.6157, 0.0215, 0.6244, 0.02296, 0.623, 0.02934, 0.6147, 0.02692, 0.6184, 0.01514, 0.6271, 0.01659, 0.6257, 0.02297, 0.6175, 0.02056, 0.6212, 0.008623, 0.6299, 0.01008, 0.6286, 0.01646, 0.6203, 0.01405, 0.6082, 0.007355, 0.6212, 0.008623, 0.6203, 0.01405, 0.6054, 0.01387, 0.6184, 0.01514, 0.6175, 0.02056, 0.6027, 0.02023, 0.6157, 0.0215, 0.6147, 0.02692])
me_cube_005.materials.append(mat_bk)
me_cube_005.use_remesh_fix_poles = True
me_cube_005.use_remesh_preserve_attributes = False
me_cube_005.update()
me_cube_002 = bpy.data.meshes.new('Cube.002')
me_cube_002.from_pydata([(0.8204, 0.1184, -0.7474), (0.8503, 0.0937, 0.6754), (0.8204, 0.2545, -0.7474), (0.8503, 0.227, 0.6481), (0.3304, 0.005886, -0.7543), (0.2206, 0.08679, 1.26), (0.2898, -0.1335, -0.7477), (0.2206, -0.04653, 1.288), (0.7318, 0.02637, -0.0604), (0.7318, -0.1069, -0.0331), (0.2581, -0.3011, -0.05639), (0.4002, -0.157, -0.08997), (0.679, 0.1184, -1.311), (0.679, 0.2545, -1.311), (0.3287, 0.005886, -1.268), (0.3287, -0.1302, -1.268), (0.7505, 0.1267, 0.3179), (0.7505, -0.00662, 0.3452), (0.3902, -0.3883, 0.2687), (0.3902, -0.255, 0.2414), (0.0, -0.1302, -0.7044), (0.0, -0.04452, 1.297), (0.0, 0.005886, -0.7044), (0.0, 0.08879, 1.27), (-0.8204, 0.1184, -0.7474), (-0.8503, 0.0937, 0.6754), (-0.8204, 0.2545, -0.7474), (-0.8503, 0.227, 0.6481), (-0.3304, 0.005886, -0.7543), (-0.2206, 0.08679, 1.26), (-0.3304, -0.1302, -0.7543), (-0.2206, -0.04653, 1.288), (0.0, -0.2903, -0.05269), (0.0, -0.157, -0.07999), (-0.7318, 0.02637, -0.0604), (-0.7318, -0.1069, -0.0331), (-0.4002, -0.2903, -0.06266), (-0.4002, -0.157, -0.08997), (-0.679, 0.1184, -1.311), (-0.679, 0.2545, -1.311), (-0.3287, 0.005886, -1.268), (-0.3287, -0.1302, -1.268), (0.0, -0.1674, 0.5475), (0.0, -0.03412, 0.5202), (-0.7505, 0.1267, 0.3179), (-0.7505, -0.00662, 0.3452), (-0.3902, -0.3883, 0.2687), (-0.3902, -0.255, 0.2414)], [], [(19, 5, 3, 16), (16, 3, 1, 17), (18, 7, 21, 42), (6, 4, 14, 15), (5, 23, 21, 7), (3, 5, 7, 1), (22, 4, 6, 20), (17, 1, 7, 18), (43, 23, 5, 19), (22, 33, 11, 4), (0, 9, 10, 6), (6, 10, 32, 20), (2, 8, 9, 0), (4, 11, 8, 2), (14, 13, 12, 15), (2, 0, 12, 13), (4, 2, 13, 14), (0, 6, 15, 12), (33, 43, 19, 11), (9, 17, 18, 10), (10, 18, 42, 32), (8, 16, 17, 9), (11, 19, 16, 8), (42, 43, 23, 21), (47, 44, 27, 29), (44, 45, 25, 27), (46, 42, 21, 31), (30, 41, 40, 28), (29, 31, 21, 23), (27, 25, 31, 29), (22, 20, 30, 28), (45, 46, 31, 25), (43, 47, 29, 23), (22, 28, 37, 33), (24, 30, 36, 35), (30, 20, 32, 36), (26, 24, 35, 34), (28, 26, 34, 37), (20, 22, 33, 32), (40, 41, 38, 39), (26, 39, 38, 24), (28, 40, 39, 26), (24, 38, 41, 30), (33, 37, 47, 43), (35, 36, 46, 45), (36, 32, 42, 46), (34, 35, 45, 44), (37, 34, 44, 47), (32, 33, 43, 42)])
me_cube_002.polygons.foreach_set('use_smooth', [True] * 49)
_uv = me_cube_002.uv_layers.new(name='UVMap')
_uv.uv.foreach_set('vector', [0.5118, 0.1197, 0.5106, 0.1285, 0.5162, 0.123, 0.5152, 0.1202, 0.5152, 0.1202, 0.5162, 0.123, 0.5161, 0.1233, 0.5151, 0.1205, 0.9252, 0.4335, 0.9565, 0.4688, 0.9502, 0.4769, 0.9235, 0.4548, 0.5113, 0.1109, 0.5114, 0.1108, 0.5114, 0.1063, 0.5113, 0.1064, 0.9556, 0.4674, 0.9493, 0.4755, 0.9502, 0.4769, 0.9565, 0.4688, 0.5162, 0.123, 0.5106, 0.1285, 0.5105, 0.1288, 0.5161, 0.1233, 0.5085, 0.1113, 0.5114, 0.1108, 0.5113, 0.1109, 0.5084, 0.1113, 0.9448, 0.458, 0.9475, 0.4676, 0.9282, 0.4848, 0.9335, 0.4558, 0.9226, 0.4534, 0.9493, 0.4755, 0.9556, 0.4674, 0.9243, 0.4321, 0.5085, 0.1113, 0.5084, 0.1168, 0.5119, 0.1167, 0.5114, 0.1108, 0.9584, 0.2039, 0.961, 0.4441, 0.8137, 0.4322, 0.7943, 0.1997, 0.5113, 0.1109, 0.5119, 0.117, 0.5084, 0.1171, 0.5084, 0.1113, 0.5159, 0.1108, 0.515, 0.1169, 0.5149, 0.1172, 0.5158, 0.1109, 0.5114, 0.1108, 0.5119, 0.1167, 0.515, 0.1169, 0.5159, 0.1108, 0.5114, 0.1063, 0.5146, 0.1058, 0.5145, 0.1059, 0.5113, 0.1064, 0.5159, 0.1108, 0.5158, 0.1109, 0.5145, 0.1059, 0.5146, 0.1058, 0.5114, 0.1108, 0.5159, 0.1108, 0.5146, 0.1058, 0.5114, 0.1063, 0.5158, 0.1109, 0.5113, 0.1109, 0.5113, 0.1064, 0.5145, 0.1059, 0.5084, 0.1168, 0.5085, 0.122, 0.5118, 0.1197, 0.5119, 0.1167, 0.5237, 0.07724, 0.5247, 0.09037, 0.5111, 0.08832, 0.5116, 0.07651, 0.5119, 0.117, 0.5117, 0.12, 0.5085, 0.1223, 0.5084, 0.1171, 0.515, 0.1169, 0.5152, 0.1202, 0.5151, 0.1205, 0.5149, 0.1172, 0.5119, 0.1167, 0.5118, 0.1197, 0.5152, 0.1202, 0.515, 0.1169, 0.9235, 0.4548, 0.9226, 0.4534, 0.9493, 0.4755, 0.9502, 0.4769, 0.5118, 0.1197, 0.5152, 0.1202, 0.5162, 0.123, 0.5106, 0.1285, 0.5152, 0.1202, 0.5151, 0.1205, 0.5161, 0.1233, 0.5162, 0.123, 0.9252, 0.4335, 0.9235, 0.4548, 0.9502, 0.4769, 0.9565, 0.4688, 0.5113, 0.1109, 0.5113, 0.1064, 0.5114, 0.1063, 0.5114, 0.1108, 0.9556, 0.4674, 0.9565, 0.4688, 0.9502, 0.4769, 0.9493, 0.4755, 0.5162, 0.123, 0.5161, 0.1233, 0.5105, 0.1288, 0.5106, 0.1285, 0.5085, 0.1113, 0.5084, 0.1113, 0.5113, 0.1109, 0.5114, 0.1108, 0.9448, 0.458, 0.9335, 0.4558, 0.9282, 0.4848, 0.9475, 0.4676, 0.9226, 0.4534, 0.9243, 0.4321, 0.9556, 0.4674, 0.9493, 0.4755, 0.5085, 0.1113, 0.5114, 0.1108, 0.5119, 0.1167, 0.5084, 0.1168, 0.5214, 0.07472, 0.5131, 0.07451, 0.5141, 0.08623, 0.5215, 0.08683, 0.5113, 0.1109, 0.5084, 0.1113, 0.5084, 0.1171, 0.5119, 0.117, 0.5159, 0.1108, 0.5158, 0.1109, 0.5149, 0.1172, 0.515, 0.1169, 0.5114, 0.1108, 0.5159, 0.1108, 0.515, 0.1169, 0.5119, 0.1167, 0.5084, 0.1113, 0.5085, 0.1113, 0.5084, 0.1168, 0.5084, 0.1171, 0.5114, 0.1063, 0.5113, 0.1064, 0.5145, 0.1059, 0.5146, 0.1058, 0.5159, 0.1108, 0.5146, 0.1058, 0.5145, 0.1059, 0.5158, 0.1109, 0.5114, 0.1108, 0.5114, 0.1063, 0.5146, 0.1058, 0.5159, 0.1108, 0.5158, 0.1109, 0.5145, 0.1059, 0.5113, 0.1064, 0.5113, 0.1109, 0.5084, 0.1168, 0.5119, 0.1167, 0.5118, 0.1197, 0.5085, 0.122, 0.5237, 0.07724, 0.5116, 0.07651, 0.5111, 0.08832, 0.5247, 0.09037, 0.5119, 0.117, 0.5084, 0.1171, 0.5085, 0.1223, 0.5117, 0.12, 0.515, 0.1169, 0.5149, 0.1172, 0.5151, 0.1205, 0.5152, 0.1202, 0.5119, 0.1167, 0.515, 0.1169, 0.5152, 0.1202, 0.5118, 0.1197, 0.5084, 0.1171, 0.5084, 0.1168, 0.5085, 0.122, 0.5085, 0.1223])
me_cube_002.materials.append(mat_bk)
me_cube_002.use_remesh_fix_poles = True
me_cube_002.use_remesh_preserve_attributes = False
me_cube_002.update()
me_cube_006_1 = bpy.data.meshes.new('Cube.006')
me_cube_006_1.from_pydata([(2.862, -1.943, -3.899), (1.698, -1.53, -0.817), (2.922, 0.4113, -3.736), (1.619, 0.691, -0.412), (3.109, -2.055, -3.743), (2.028, -1.641, -0.6615), (3.169, 0.3001, -3.581), (1.949, 0.5798, -0.2565), (1.563, 1.084, -1.094), (1.013, 1.094, 1.209), (1.563, 1.503, -0.6264), (1.013, 1.403, 1.209), (0.0, 2.234, -0.8044), (0.0, 1.556, 1.187), (0.0, 0.9317, -2.29), (0.0, 0.9412, 1.187), (2.375, -2.097, -2.626), (2.484, 0.6279, -2.337), (2.731, 0.5168, -2.182), (2.622, -2.208, -2.471), (2.451, 0.5838, -2.605), (2.557, 0.567, -2.917), (1.341, -3.362, -3.724), (1.358, -3.371, -3.889), (0.7237, -2.875, -1.64), (0.8256, -2.986, -1.484), (0.506, -3.598, -3.633), (0.5822, -3.709, -3.478), (1.435, -3.483, -3.731), (1.418, -3.475, -3.567), (3.032, 0.3535, -2.618), (2.926, 0.3703, -2.306), (2.885, -2.328, -2.866), (2.305, -2.098, -2.853), (2.41, -2.115, -3.165), (2.779, -2.311, -2.554), (2.032, 1.884, -2.436), (2.06, 1.905, -2.536), (2.214, 1.967, -2.44), (2.187, 1.946, -2.34), (1.54, 2.013, -0.466), (1.665, 1.934, -0.355), (1.747, 2.102, -1.233), (1.873, 2.022, -1.122), (2.657, 0.6561, -3.137), (2.763, 0.6393, -3.45), (1.404, -3.29, -4.257), (1.421, -3.298, -4.422), (1.499, -3.411, -4.264), (1.481, -3.402, -4.099), (3.238, 0.4259, -3.151), (3.132, 0.4427, -2.839), (3.091, -2.256, -3.399), (2.511, -2.026, -3.385), (2.616, -2.042, -3.698), (2.985, -2.239, -3.087), (2.071, 1.97, -2.666), (2.099, 1.99, -2.765), (2.253, 2.053, -2.67), (2.225, 2.032, -2.57)], [], [(16, 1, 3, 17), (3, 7, 41, 40), (18, 7, 5, 19), (19, 5, 25, 27), (34, 33, 20, 21), (7, 3, 1, 5), (12, 13, 11, 10), (10, 11, 9, 8), (12, 10, 8, 14), (11, 13, 15, 9), (8, 9, 15, 14), (4, 19, 16, 0), (6, 18, 19, 4), (2, 17, 18, 6), (0, 16, 17, 2), (28, 29, 22, 23), (32, 35, 29, 28), (20, 31, 39, 36), (34, 32, 28, 23), (27, 25, 24, 26), (1, 16, 26, 24), (16, 19, 27, 26), (5, 1, 24, 25), (35, 33, 22, 29), (31, 20, 33, 35), (21, 30, 32, 34), (30, 31, 35, 32), (23, 22, 33, 34), (37, 36, 39, 38), (21, 20, 36, 37), (31, 30, 38, 39), (30, 21, 37, 38), (42, 40, 41, 43), (17, 3, 40, 42), (18, 17, 42, 43), (7, 18, 43, 41), (54, 53, 44, 45), (48, 49, 46, 47), (52, 55, 49, 48), (44, 51, 59, 56), (54, 52, 48, 47), (55, 53, 46, 49), (51, 44, 53, 55), (45, 50, 52, 54), (50, 51, 55, 52), (47, 46, 53, 54), (57, 56, 59, 58), (45, 44, 56, 57), (51, 50, 58, 59), (50, 45, 57, 58)])
me_cube_006_1.polygons.foreach_set('use_smooth', [True] * 50)
_uv = me_cube_006_1.uv_layers.new(name='UVMap')
_uv.uv.foreach_set('vector', [0.544, 0.111, 0.5454, 0.1156, 0.551, 0.1166, 0.5509, 0.1118, 0.5191, 0.08178, 0.5191, 0.08178, 0.5219, 0.08226, 0.5219, 0.08226, 0.5192, 0.07779, 0.5191, 0.08178, 0.5144, 0.08131, 0.5142, 0.07716, 0.526, 0.09865, 0.5282, 0.144, 0.5159, 0.1443, 0.5067, 0.09544, 0.54, 0.1139, 0.5401, 0.115, 0.5496, 0.1159, 0.5495, 0.1148, 0.5191, 0.08178, 0.5191, 0.08178, 0.5144, 0.08131, 0.5144, 0.08131, 0.5185, 0.0254, 0.5139, 0.03473, 0.513, 0.03387, 0.514, 0.02579, 0.514, 0.02579, 0.513, 0.03387, 0.5111, 0.03387, 0.5114, 0.02289, 0.5185, 0.0254, 0.514, 0.02579, 0.5114, 0.02289, 0.5105, 0.0162, 0.513, 0.03387, 0.5139, 0.03473, 0.5101, 0.03473, 0.5111, 0.03387, 0.5114, 0.02289, 0.5111, 0.03387, 0.5101, 0.03473, 0.5105, 0.0162, 0.5402, 0.1119, 0.5397, 0.1164, 0.5401, 0.1158, 0.5406, 0.1113, 0.5486, 0.1124, 0.5494, 0.1174, 0.5397, 0.1164, 0.5402, 0.1119, 0.549, 0.1119, 0.5497, 0.1169, 0.5494, 0.1174, 0.5486, 0.1124, 0.5406, 0.1113, 0.5401, 0.1158, 0.5497, 0.1169, 0.549, 0.1119, 0.5351, 0.1119, 0.5352, 0.1125, 0.5356, 0.1119, 0.5355, 0.1113, 0.5392, 0.115, 0.5393, 0.1161, 0.5352, 0.1125, 0.5351, 0.1119, 0.5496, 0.1159, 0.5488, 0.117, 0.5544, 0.1168, 0.5542, 0.1165, 0.54, 0.1139, 0.5392, 0.115, 0.5351, 0.1119, 0.5355, 0.1113, 0.5067, 0.09544, 0.5159, 0.1443, 0.5159, 0.1443, 0.5067, 0.09544, 0.5454, 0.1156, 0.544, 0.111, 0.5402, 0.1085, 0.542, 0.1135, 0.5191, 0.1026, 0.5191, 0.1026, 0.5067, 0.09544, 0.5067, 0.09544, 0.5614, 0.1421, 0.5614, 0.1421, 0.5159, 0.1443, 0.5159, 0.1443, 0.5393, 0.1161, 0.5401, 0.115, 0.5356, 0.1119, 0.5352, 0.1125, 0.5488, 0.117, 0.5496, 0.1159, 0.5401, 0.115, 0.5393, 0.1161, 0.5495, 0.1148, 0.5488, 0.1159, 0.5392, 0.115, 0.54, 0.1139, 0.5488, 0.1159, 0.5488, 0.117, 0.5393, 0.1161, 0.5392, 0.115, 0.5355, 0.1113, 0.5356, 0.1119, 0.5401, 0.115, 0.54, 0.1139, 0.5543, 0.1162, 0.5542, 0.1165, 0.5544, 0.1168, 0.5545, 0.1165, 0.5495, 0.1148, 0.5496, 0.1159, 0.5542, 0.1165, 0.5543, 0.1162, 0.5488, 0.117, 0.5488, 0.1159, 0.5545, 0.1165, 0.5544, 0.1168, 0.5488, 0.1159, 0.5495, 0.1148, 0.5543, 0.1162, 0.5545, 0.1165, 0.5222, 0.08065, 0.5219, 0.08226, 0.5219, 0.08226, 0.5222, 0.08065, 0.5509, 0.1118, 0.551, 0.1166, 0.5544, 0.1165, 0.5546, 0.1145, 0.5192, 0.07779, 0.5192, 0.07779, 0.5222, 0.08065, 0.5222, 0.08065, 0.5191, 0.08178, 0.5192, 0.07779, 0.5222, 0.08065, 0.5219, 0.08226, 0.5403, 0.112, 0.5403, 0.1131, 0.5498, 0.114, 0.5498, 0.1129, 0.5354, 0.11, 0.5354, 0.1106, 0.5358, 0.11, 0.5358, 0.1095, 0.5395, 0.1131, 0.5396, 0.1142, 0.5354, 0.1106, 0.5354, 0.11, 0.5498, 0.114, 0.5491, 0.1151, 0.5547, 0.116, 0.5545, 0.1157, 0.5403, 0.112, 0.5395, 0.1131, 0.5354, 0.11, 0.5358, 0.1095, 0.5396, 0.1142, 0.5403, 0.1131, 0.5358, 0.11, 0.5354, 0.1106, 0.5491, 0.1151, 0.5498, 0.114, 0.5403, 0.1131, 0.5396, 0.1142, 0.5498, 0.1129, 0.549, 0.114, 0.5395, 0.1131, 0.5403, 0.112, 0.549, 0.114, 0.5491, 0.1151, 0.5396, 0.1142, 0.5395, 0.1131, 0.5358, 0.1095, 0.5358, 0.11, 0.5403, 0.1131, 0.5403, 0.112, 0.5546, 0.1153, 0.5545, 0.1157, 0.5547, 0.116, 0.5548, 0.1157, 0.5498, 0.1129, 0.5498, 0.114, 0.5545, 0.1157, 0.5546, 0.1153, 0.5491, 0.1151, 0.549, 0.114, 0.5548, 0.1157, 0.5547, 0.116, 0.549, 0.114, 0.5498, 0.1129, 0.5546, 0.1153, 0.5548, 0.1157])
me_cube_006_1.materials.append(mat_bk)
me_cube_006_1.use_remesh_fix_poles = True
me_cube_006_1.use_remesh_preserve_attributes = False
me_cube_006_1.update()
arm_armature = bpy.data.armatures.new('Armature')  # bones are not reproduced

# ---- objects
ob_body = bpy.data.objects.new('Body', me_bodymesh)
ob_head = bpy.data.objects.new('Head', me_head)
ob_leg_l = bpy.data.objects.new('Leg.L', me_legmesh)
ob_arm_l = bpy.data.objects.new('Arm.L', me_armmesh)
ob_armature = bpy.data.objects.new('Armature', arm_armature)
ob_mount = bpy.data.objects.new('mount', me_cube_006)
ob_frontset = bpy.data.objects.new('FrontSet', me_cylinder)
ob_fronthair = bpy.data.objects.new('fronthair', me_cube_001)
ob_frontset_001 = bpy.data.objects.new('FrontSet.001', me_cylinder_001)
ob_cube = bpy.data.objects.new('Cube', me_cube_003)
ob_cube_001 = bpy.data.objects.new('Cube.001', me_cube)
ob_leg_l_001 = bpy.data.objects.new('Leg.L.001', me_legmesh_001)
ob_shellskirt = bpy.data.objects.new('shellskirt', me_cube_004)
ob_kyubere = bpy.data.objects.new('kyubere', me_cube_005)
ob_body_001 = bpy.data.objects.new('Body.001', me_bodymesh)
ob_cube_003 = bpy.data.objects.new('Cube.003', me_cube_002)
ob_arm_l_001 = bpy.data.objects.new('Arm.L.001', me_armmesh)
ob_cube_002 = bpy.data.objects.new('Cube.002', me_cube_003)
ob_leg_l_002 = bpy.data.objects.new('Leg.L.002', me_legmesh_001)
ob_shellskirt_001 = bpy.data.objects.new('shellskirt.001', me_cube_006_1)
ob_kyubere_001 = bpy.data.objects.new('kyubere.001', me_cube_005)

# ---- transforms, parenting, visibility, modifiers, constraints
ob_body.parent = ob_armature
ob_body.location = (0.0, 0.0, 0.0)
ob_body.lock_rotations_4d = False
ob_body.empty_display_type = 'ARROWS'
ob_body.lineart.crease_threshold = 0.0
ob_body.material_slots[0].link = 'OBJECT'; ob_body.material_slots[0].material = mat_0maintex
_vg = ob_body.vertex_groups.new(name='Hip')
_vg = ob_body.vertex_groups.new(name='Arm1.L')
_vg = ob_body.vertex_groups.new(name='Body')
_vg = ob_body.vertex_groups.new(name='Leg1.L')
_vg = ob_body.vertex_groups.new(name='Arm1.R')
_vg = ob_body.vertex_groups.new(name='Leg1.R')
_vg = ob_body.vertex_groups.new(name='Head')
_m = ob_body.modifiers.new('Mirror', 'MIRROR')
_m = ob_body.modifiers.new('Armature', 'ARMATURE')
_m.object = ob_armature
ob_head.parent = ob_armature
ob_head.location = (0.0, 2.954e-08, 0.9189)
ob_head.lineart.crease_threshold = 0.0
ob_head.material_slots[0].link = 'OBJECT'; ob_head.material_slots[0].material = mat_0maintex
_vg = ob_head.vertex_groups.new(name='Hip')
_vg = ob_head.vertex_groups.new(name='Head')
_vg = ob_head.vertex_groups.new(name='Arm1.L')
_vg = ob_head.vertex_groups.new(name='Arm2.L')
_vg = ob_head.vertex_groups.new(name='Hand.L')
_vg = ob_head.vertex_groups.new(name='Body')
_vg = ob_head.vertex_groups.new(name='Leg1.L')
_vg = ob_head.vertex_groups.new(name='Leg2.L')
_vg = ob_head.vertex_groups.new(name='Foot.L')
_vg = ob_head.vertex_groups.new(name='Leg1.R')
_vg = ob_head.vertex_groups.new(name='Leg2.R')
_vg = ob_head.vertex_groups.new(name='Foot.R')
_vg = ob_head.vertex_groups.new(name='Rear')
_vg = ob_head.vertex_groups.new(name='Arm1.R')
_vg = ob_head.vertex_groups.new(name='Arm2.R')
_vg = ob_head.vertex_groups.new(name='Hand.R')
_m = ob_head.modifiers.new('Mirror', 'MIRROR')
_m = ob_head.modifiers.new('Armature', 'ARMATURE')
_m.object = ob_armature
ob_leg_l.parent = ob_armature
ob_leg_l.location = (0.0, 0.0, 0.0)
ob_leg_l.lineart.crease_threshold = 0.0
ob_leg_l.material_slots[0].link = 'OBJECT'; ob_leg_l.material_slots[0].material = mat_0maintex
_vg = ob_leg_l.vertex_groups.new(name='Leg1.L')
_vg.add([0, 1, 2, 3, 4, 5, 6, 7], 1.0, 'REPLACE')
_vg = ob_leg_l.vertex_groups.new(name='Leg2.L')
_vg.add([8, 9, 10, 11], 1.0, 'REPLACE')
_vg = ob_leg_l.vertex_groups.new(name='Foot.L')
_vg.add([12, 13, 14, 15, 16, 17, 18, 19], 1.0, 'REPLACE')
_vg = ob_leg_l.vertex_groups.new(name='Leg1.R')
_vg = ob_leg_l.vertex_groups.new(name='Leg2.R')
_vg = ob_leg_l.vertex_groups.new(name='Foot.R')
_m = ob_leg_l.modifiers.new('Mirror', 'MIRROR')
_m = ob_leg_l.modifiers.new('Armature', 'ARMATURE')
_m.object = ob_armature
_m = ob_leg_l.modifiers.new('Auto Smooth', 'NODES')
_m.node_group = ng_auto_smooth
_gi = [s.identifier for s in ng_auto_smooth.interface.items_tree if s.item_type == 'SOCKET' and s.in_out == 'INPUT']
_m[_gi[1]] = 3.142  # Angle
ob_arm_l.parent = ob_armature
ob_arm_l.location = (0.0, 0.0, 0.0)
ob_arm_l.lineart.crease_threshold = 0.0
ob_arm_l.material_slots[0].link = 'OBJECT'; ob_arm_l.material_slots[0].material = mat_0maintex
_vg = ob_arm_l.vertex_groups.new(name='Arm1.L')
_vg = ob_arm_l.vertex_groups.new(name='Arm2.L')
_vg = ob_arm_l.vertex_groups.new(name='Hand.L')
_vg = ob_arm_l.vertex_groups.new(name='Arm1.R')
_vg = ob_arm_l.vertex_groups.new(name='Arm2.R')
_vg = ob_arm_l.vertex_groups.new(name='Hand.R')
_m = ob_arm_l.modifiers.new('Mirror', 'MIRROR')
_m = ob_arm_l.modifiers.new('Armature', 'ARMATURE')
_m.object = ob_armature
ob_armature.location = (0.0, 0.0, 0.0)
ob_armature.lineart.crease_threshold = 0.0
ob_mount.location = (8.625e-33, 0.1749, 3.884e-17)
ob_mount.lineart.crease_threshold = 0.0
ob_mount.material_slots[0].link = 'OBJECT'; ob_mount.material_slots[0].material = mat_maintex
_vg = ob_mount.vertex_groups.new(name='Rear')
_m = ob_mount.modifiers.new('Mirror', 'MIRROR')
_m = ob_mount.modifiers.new('Armature', 'ARMATURE')
_m.object = ob_armature
ob_frontset.parent = ob_armature
ob_frontset.location = (2.784e-16, -0.01221, 0.1393)
ob_frontset.rotation_euler = (-1.271, -3.659e-15, 3.924e-15)
ob_frontset.scale = (0.05452, 0.05452, 0.04383)
_vg = ob_frontset.vertex_groups.new(name='fix')
_m = ob_frontset.modifiers.new('Cloth', 'CLOTH')
_m.collision_settings.use_collision = False
_m = ob_frontset.modifiers.new('Auto Smooth', 'NODES')
_m.node_group = ng_auto_smooth
_gi = [s.identifier for s in ng_auto_smooth.interface.items_tree if s.item_type == 'SOCKET' and s.in_out == 'INPUT']
_m[_gi[1]] = 3.142  # Angle
ob_fronthair.parent = ob_armature
ob_fronthair.location = (-8.35e-08, 0.5895, 0.1415)
ob_fronthair.rotation_euler = (-1.571, 8.742e-08, 8.742e-08)
ob_fronthair.scale = (0.1219, 0.1219, 0.1219)
_m = ob_fronthair.modifiers.new('Mirror', 'MIRROR')
_m = ob_fronthair.modifiers.new('Auto Smooth', 'NODES')
_m.node_group = ng_auto_smooth
_gi = [s.identifier for s in ng_auto_smooth.interface.items_tree if s.item_type == 'SOCKET' and s.in_out == 'INPUT']
_m[_gi[1]] = 3.142  # Angle
ob_frontset_001.parent = ob_armature
ob_frontset_001.location = (2.784e-16, -0.01221, 0.1393)
ob_frontset_001.rotation_euler = (-1.271, -3.659e-15, 3.924e-15)
ob_frontset_001.scale = (0.05452, 0.05452, 0.04383)
ob_cube.location = (0.0, 0.0, 0.422)
ob_cube.scale = (0.3581, 0.3581, 0.3581)
ob_cube.material_slots[0].link = 'OBJECT'; ob_cube.material_slots[0].material = mat_0maintex
_vg = ob_cube.vertex_groups.new(name='Arm1.L')
_vg.add([0, 1, 2, 3, 4, 5, 6, 7], 1.0, 'REPLACE')
_vg = ob_cube.vertex_groups.new(name='Arm2.L')
_vg.add([8, 9, 10, 11, 12, 13, 14, 15, 16, 17, 18, 19, 20, 21, 22, 23, 24, 25, 26, 27, 28, 29, 30, 31], 1.0, 'REPLACE')
_vg = ob_cube.vertex_groups.new(name='Arm1.R')
_vg = ob_cube.vertex_groups.new(name='Arm2.R')
_m = ob_cube.modifiers.new('Mirror', 'MIRROR')
_m = ob_cube.modifiers.new('Armature', 'ARMATURE')
_m.object = ob_armature
_m = ob_cube.modifiers.new('Auto Smooth', 'NODES')
_m.node_group = ng_auto_smooth
_gi = [s.identifier for s in ng_auto_smooth.interface.items_tree if s.item_type == 'SOCKET' and s.in_out == 'INPUT']
_m[_gi[1]] = 3.142  # Angle
ob_cube_001.parent = ob_armature
ob_cube_001.location = (-4.156e-09, -0.2799, 0.206)
ob_cube_001.rotation_euler = (-1.619, 9.159e-08, 8.732e-08)
ob_cube_001.scale = (0.2549, 0.2549, 0.2549)
ob_cube_001.material_slots[0].link = 'OBJECT'; ob_cube_001.material_slots[0].material = mat_0maintex
_m = ob_cube_001.modifiers.new('Mirror', 'MIRROR')
_m = ob_cube_001.modifiers.new('Auto Smooth', 'NODES')
_m.node_group = ng_auto_smooth
_gi = [s.identifier for s in ng_auto_smooth.interface.items_tree if s.item_type == 'SOCKET' and s.in_out == 'INPUT']
_m[_gi[1]] = 3.142  # Angle
ob_leg_l_001.parent = ob_armature
ob_leg_l_001.location = (0.0, 0.0, 0.0)
ob_leg_l_001.lineart.crease_threshold = 0.0
ob_leg_l_001.material_slots[0].link = 'OBJECT'; ob_leg_l_001.material_slots[0].material = mat_0maintex
_vg = ob_leg_l_001.vertex_groups.new(name='Leg1.L')
_vg.add([0, 1, 2, 3, 4, 5, 6, 7], 1.0, 'REPLACE')
_vg = ob_leg_l_001.vertex_groups.new(name='Leg2.L')
_vg.add([8, 9, 10, 11, 16, 17, 18, 19], 1.0, 'REPLACE')
_vg = ob_leg_l_001.vertex_groups.new(name='Foot.L')
_vg = ob_leg_l_001.vertex_groups.new(name='Leg1.R')
_vg = ob_leg_l_001.vertex_groups.new(name='Leg2.R')
_vg = ob_leg_l_001.vertex_groups.new(name='Foot.R')
_m = ob_leg_l_001.modifiers.new('Mirror', 'MIRROR')
_m = ob_leg_l_001.modifiers.new('Armature', 'ARMATURE')
_m.object = ob_armature
_m = ob_leg_l_001.modifiers.new('Auto Smooth', 'NODES')
_m.node_group = ng_auto_smooth
_gi = [s.identifier for s in ng_auto_smooth.interface.items_tree if s.item_type == 'SOCKET' and s.in_out == 'INPUT']
_m[_gi[1]] = 3.142  # Angle
ob_shellskirt.parent = ob_armature
ob_shellskirt.location = (5.466e-09, -0.4101, -0.02292)
ob_shellskirt.rotation_euler = (1.571, -2.384e-07, 2.384e-07)
ob_shellskirt.scale = (0.16, 0.16, 0.16)
ob_shellskirt.material_slots[0].link = 'OBJECT'; ob_shellskirt.material_slots[0].material = mat_0maintex
_m = ob_shellskirt.modifiers.new('Mirror', 'MIRROR')
_m = ob_shellskirt.modifiers.new('Auto Smooth', 'NODES')
_m.node_group = ng_auto_smooth
_gi = [s.identifier for s in ng_auto_smooth.interface.items_tree if s.item_type == 'SOCKET' and s.in_out == 'INPUT']
_m[_gi[1]] = 3.142  # Angle
ob_kyubere.parent = ob_armature
ob_kyubere.location = (7.181e-08, -0.2838, 0.4141)
ob_kyubere.rotation_euler = (1.705, -2.704e-07, 2.363e-07)
ob_kyubere.scale = (0.3529, 0.1575, 0.3529)
ob_kyubere.material_slots[0].link = 'OBJECT'; ob_kyubere.material_slots[0].material = mat_0maintex
_m = ob_kyubere.modifiers.new('Mirror', 'MIRROR')
_m = ob_kyubere.modifiers.new('Auto Smooth', 'NODES')
_m.node_group = ng_auto_smooth
_gi = [s.identifier for s in ng_auto_smooth.interface.items_tree if s.item_type == 'SOCKET' and s.in_out == 'INPUT']
_m[_gi[1]] = 3.142  # Angle
ob_body_001.parent = ob_armature
ob_body_001.location = (0.0, 0.0, 0.0)
ob_body_001.lock_rotations_4d = False
ob_body_001.empty_display_type = 'ARROWS'
ob_body_001.lineart.crease_threshold = 0.0
ob_body_001.material_slots[0].link = 'OBJECT'; ob_body_001.material_slots[0].material = mat_bk
_vg = ob_body_001.vertex_groups.new(name='Hip')
_vg = ob_body_001.vertex_groups.new(name='Arm1.L')
_vg = ob_body_001.vertex_groups.new(name='Body')
_vg = ob_body_001.vertex_groups.new(name='Leg1.L')
_vg = ob_body_001.vertex_groups.new(name='Arm1.R')
_vg = ob_body_001.vertex_groups.new(name='Leg1.R')
_vg = ob_body_001.vertex_groups.new(name='Head')
_m = ob_body_001.modifiers.new('Mirror', 'MIRROR')
_m = ob_body_001.modifiers.new('Armature', 'ARMATURE')
_m.object = ob_armature
ob_cube_003.parent = ob_armature
ob_cube_003.location = (-4.156e-09, -0.2799, 0.206)
ob_cube_003.rotation_euler = (-1.619, 9.159e-08, 8.732e-08)
ob_cube_003.scale = (0.2549, 0.2549, 0.2549)
_m = ob_cube_003.modifiers.new('Auto Smooth', 'NODES')
_m.node_group = ng_auto_smooth
_gi = [s.identifier for s in ng_auto_smooth.interface.items_tree if s.item_type == 'SOCKET' and s.in_out == 'INPUT']
_m[_gi[1]] = 3.142  # Angle
ob_arm_l_001.parent = ob_armature
ob_arm_l_001.location = (0.0, 0.0, 0.0)
ob_arm_l_001.lineart.crease_threshold = 0.0
ob_arm_l_001.material_slots[0].link = 'OBJECT'; ob_arm_l_001.material_slots[0].material = mat_bk
_vg = ob_arm_l_001.vertex_groups.new(name='Arm1.L')
_vg = ob_arm_l_001.vertex_groups.new(name='Arm2.L')
_vg = ob_arm_l_001.vertex_groups.new(name='Hand.L')
_vg = ob_arm_l_001.vertex_groups.new(name='Arm1.R')
_vg = ob_arm_l_001.vertex_groups.new(name='Arm2.R')
_vg = ob_arm_l_001.vertex_groups.new(name='Hand.R')
_m = ob_arm_l_001.modifiers.new('Mirror', 'MIRROR')
_m = ob_arm_l_001.modifiers.new('Armature', 'ARMATURE')
_m.object = ob_armature
ob_cube_002.location = (0.0, 0.0, 0.422)
ob_cube_002.scale = (0.3581, 0.3581, 0.3581)
_vg = ob_cube_002.vertex_groups.new(name='Arm1.L')
_vg.add([0, 1, 2, 3, 4, 5, 6, 7], 1.0, 'REPLACE')
_vg = ob_cube_002.vertex_groups.new(name='Arm2.L')
_vg.add([8, 9, 10, 11, 12, 13, 14, 15, 16, 17, 18, 19, 20, 21, 22, 23, 24, 25, 26, 27, 28, 29, 30, 31], 1.0, 'REPLACE')
_vg = ob_cube_002.vertex_groups.new(name='Arm1.R')
_vg = ob_cube_002.vertex_groups.new(name='Arm2.R')
_m = ob_cube_002.modifiers.new('Mirror', 'MIRROR')
_m = ob_cube_002.modifiers.new('Armature', 'ARMATURE')
_m.object = ob_armature
_m = ob_cube_002.modifiers.new('Auto Smooth', 'NODES')
_m.node_group = ng_auto_smooth
_gi = [s.identifier for s in ng_auto_smooth.interface.items_tree if s.item_type == 'SOCKET' and s.in_out == 'INPUT']
_m[_gi[1]] = 3.142  # Angle
ob_leg_l_002.parent = ob_armature
ob_leg_l_002.location = (0.0, 0.0, 0.0)
ob_leg_l_002.lineart.crease_threshold = 0.0
ob_leg_l_002.material_slots[0].link = 'OBJECT'; ob_leg_l_002.material_slots[0].material = mat_bk
_vg = ob_leg_l_002.vertex_groups.new(name='Leg1.L')
_vg.add([0, 1, 2, 3, 4, 5, 6, 7], 1.0, 'REPLACE')
_vg = ob_leg_l_002.vertex_groups.new(name='Leg2.L')
_vg.add([8, 9, 10, 11, 16, 17, 18, 19], 1.0, 'REPLACE')
_vg = ob_leg_l_002.vertex_groups.new(name='Foot.L')
_vg = ob_leg_l_002.vertex_groups.new(name='Leg1.R')
_vg = ob_leg_l_002.vertex_groups.new(name='Leg2.R')
_vg = ob_leg_l_002.vertex_groups.new(name='Foot.R')
_m = ob_leg_l_002.modifiers.new('Mirror', 'MIRROR')
_m = ob_leg_l_002.modifiers.new('Armature', 'ARMATURE')
_m.object = ob_armature
_m = ob_leg_l_002.modifiers.new('Auto Smooth', 'NODES')
_m.node_group = ng_auto_smooth
_gi = [s.identifier for s in ng_auto_smooth.interface.items_tree if s.item_type == 'SOCKET' and s.in_out == 'INPUT']
_m[_gi[1]] = 3.142  # Angle
ob_shellskirt_001.parent = ob_armature
ob_shellskirt_001.location = (5.466e-09, -0.4101, -0.02292)
ob_shellskirt_001.rotation_euler = (1.571, -2.384e-07, 2.384e-07)
ob_shellskirt_001.scale = (0.16, 0.16, 0.16)
_m = ob_shellskirt_001.modifiers.new('Mirror', 'MIRROR')
_m = ob_shellskirt_001.modifiers.new('Auto Smooth', 'NODES')
_m.node_group = ng_auto_smooth
_gi = [s.identifier for s in ng_auto_smooth.interface.items_tree if s.item_type == 'SOCKET' and s.in_out == 'INPUT']
_m[_gi[1]] = 3.142  # Angle
ob_kyubere_001.parent = ob_armature
ob_kyubere_001.location = (7.181e-08, -0.2838, 0.4141)
ob_kyubere_001.rotation_euler = (1.705, -2.704e-07, 2.363e-07)
ob_kyubere_001.scale = (0.3529, 0.1575, 0.3529)
_m = ob_kyubere_001.modifiers.new('Mirror', 'MIRROR')
_m = ob_kyubere_001.modifiers.new('Auto Smooth', 'NODES')
_m.node_group = ng_auto_smooth
_gi = [s.identifier for s in ng_auto_smooth.interface.items_tree if s.item_type == 'SOCKET' and s.in_out == 'INPUT']
_m[_gi[1]] = 3.142  # Angle

# ---- collection membership
col_maindata.objects.link(ob_body)
col_maindata.objects.link(ob_head)
col_maindata.objects.link(ob_leg_l)
col_maindata.objects.link(ob_arm_l)
col_maindata.objects.link(ob_armature)
col_maindata.objects.link(ob_mount)
col_h1.objects.link(ob_frontset)
col_h1.objects.link(ob_fronthair)
col_h1.objects.link(ob_frontset_001)
col_a26.objects.link(ob_arm_l)
col_a26.objects.link(ob_cube)
col_b26.objects.link(ob_body)
col_b26.objects.link(ob_cube_001)
col_l18.objects.link(ob_leg_l_001)
col_r34.objects.link(ob_shellskirt)
col_r38.objects.link(ob_shellskirt)
col_r38.objects.link(ob_kyubere)
col_r486.objects.link(ob_kyubere)
col_r486.objects.link(ob_shellskirt)
col_b322.objects.link(ob_body_001)
col_b322.objects.link(ob_cube_003)
col_a250.objects.link(ob_arm_l_001)
col_a250.objects.link(ob_cube_002)
col_l274.objects.link(ob_leg_l_002)
col_r518.objects.link(ob_shellskirt_001)
col_r522.objects.link(ob_kyubere_001)
col_r522.objects.link(ob_shellskirt_001)
def _layer_coll(name, lc=None):
    lc = lc or bpy.context.view_layer.layer_collection
    for c in lc.children:
        if c.name == name: return c
        r = _layer_coll(name, c)
        if r: return r
_layer_coll('maindata').exclude = True
_layer_coll('s4').exclude = True
_layer_coll('h1').exclude = True
_layer_coll('a26').exclude = True
_layer_coll('b26').exclude = True
_layer_coll('l18').exclude = True
_layer_coll('r34').exclude = True
_layer_coll('r38').exclude = True
_layer_coll('r486').exclude = True

# ---- scene / render settings (as saved in the file)
scene.frame_start = 1; scene.frame_end = 120; scene.frame_set(114)
scene.render.engine = 'BLENDER_EEVEE_NEXT'
scene.render.fps = 60
scene.cycles.use_denoising = False
scene.cycles.samples = 128
scene.cycles.sampling_pattern = 'TABULATED_SOBOL'
scene.cycles.use_adaptive_sampling = False
scene.cycles.use_light_tree = False
scene.view_settings.view_transform = 'Filmic'
bpy.context.view_layer.update()

# ---- added for rendering (the .blend has no active camera and no usable light): camera, sun
cam_auto = bpy.data.cameras.new('AutoCamera')
cam_auto.lens = 50.0
cam_auto.sensor_width = 36.0
cam_auto.clip_end = 1000.0
ob_auto_camera = bpy.data.objects.new('AutoCamera', cam_auto)
scene.collection.objects.link(ob_auto_camera)
ob_auto_camera.location = (20.2868, -24.5034, 10.3762)
ob_auto_camera.rotation_euler = (1.09748, -7.21219e-08, 0.694738)
scene.camera = ob_auto_camera
light_auto_sun = bpy.data.lights.new('AutoSun', 'SUN')
light_auto_sun.energy = 3.0
light_auto_sun.angle = 0.0523599
ob_auto_sun = bpy.data.objects.new('AutoSun', light_auto_sun)
scene.collection.objects.link(ob_auto_sun)
ob_auto_sun.rotation_euler = (0.872665, 0.174533, 0.523599)
bpy.context.view_layer.update()
